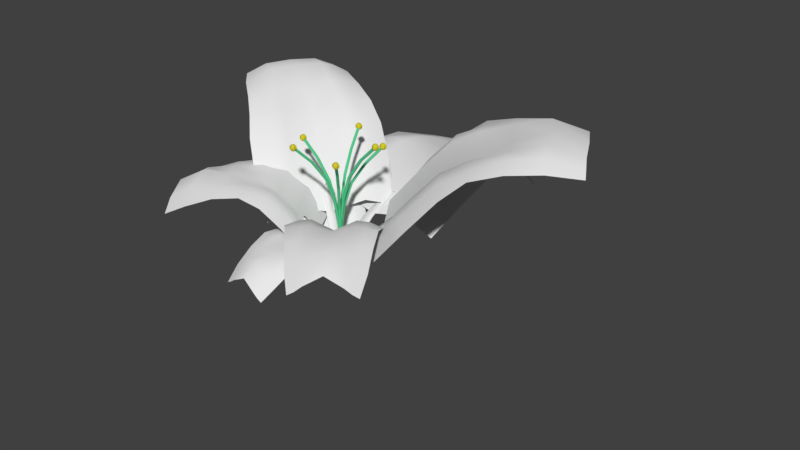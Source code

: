 # Source: FernLily.blend  (saved by Blender 2.79.0; exported with 4.5.12 LTS)
import bpy
from mathutils import Matrix  # noqa: F401  (used for matrix-valued properties, if any)

bpy.ops.wm.read_factory_settings(use_empty=True)
scene = bpy.context.scene
scene.name = 'Scene'

# ---- collections
col_collection_1 = bpy.data.collections.new('Collection 1'); scene.collection.children.link(col_collection_1)

# ---- materials (node trees are filled in below, after node groups)
mat_purplefern = bpy.data.materials.new('purpleFern')
mat_purplefern.alpha_threshold = 0.0
mat_purplefern.use_transparent_shadow = False
mat_purplefern.roughness = 0.5
mat_purplefern.specular_intensity = 1.0
mat_material = bpy.data.materials.new('Material')
mat_material.alpha_threshold = 0.0
mat_material.use_transparent_shadow = False
mat_material.diffuse_color = (0.65, 0.5853, 0.02357, 1.0)
mat_material.roughness = 0.5
mat_material.specular_intensity = 0.0
mat_fern = bpy.data.materials.new('Fern')
mat_fern.alpha_threshold = 0.0
mat_fern.use_transparent_shadow = False
mat_fern.diffuse_color = (0.09348, 0.5926, 0.2739, 1.0)
mat_fern.roughness = 0.5

# ---- material node trees

# ---- world
world_world = bpy.data.worlds.new('World'); scene.world = world_world
world_world.color = (0.05088, 0.05088, 0.05088)
world_world.use_sun_shadow = False
world_world.sun_shadow_jitter_overblur = 0.0
world_world.cycles.sampling_method = 'MANUAL'

# ---- meshes
me_cylinder_017 = bpy.data.meshes.new('Cylinder.017')
me_cylinder_017.from_pydata([(-0.1374, -3.05, 0.9922), (-0.7057, -3.265, 0.9888), (-0.7042, -3.471, 0.9675), (-0.1374, -3.406, 0.9452), (0.4294, -3.471, 0.9675), (0.4309, -3.265, 0.9888), (-0.1374, -2.361, -0.1961), (-0.1374, -3.172, 0.1818), (-0.1374, -3.44, 0.5494), (-0.1374, -3.281, 0.8049), (-0.7486, -3.521, 0.8025), (-0.8805, -3.729, 0.5461), (-1.043, -3.549, 0.18), (-1.13, -2.804, -0.1967), (-0.7603, -3.677, 0.7733), (-0.8967, -3.966, 0.5062), (-1.053, -3.899, 0.1387), (-1.13, -3.238, -0.2283), (-0.1536, -3.553, 0.7998), (-0.1219, -3.708, 0.5533), (-0.1219, -3.54, 0.1753), (-0.02331, -2.838, -0.2094), (0.4846, -3.677, 0.7733), (0.6219, -3.966, 0.5062), (0.7785, -3.899, 0.1387), (0.8554, -3.238, -0.2283), (0.4738, -3.521, 0.8025), (0.6057, -3.729, 0.5461), (0.7681, -3.549, 0.18), (0.8554, -2.804, -0.1967)], [], [(9, 0, 1, 10), (10, 1, 2, 14), (14, 2, 3, 18), (18, 3, 4, 22), (1, 0, 5, 4, 3, 2), (22, 4, 5, 26), (26, 5, 0, 9), (29, 28, 7, 6), (28, 27, 8, 7), (27, 26, 9, 8), (25, 24, 28, 29), (24, 23, 27, 28), (23, 22, 26, 27), (21, 20, 24, 25), (20, 19, 23, 24), (19, 18, 22, 23), (17, 16, 20, 21), (16, 15, 19, 20), (15, 14, 18, 19), (13, 12, 16, 17), (12, 11, 15, 16), (11, 10, 14, 15), (6, 7, 12, 13), (7, 8, 11, 12), (8, 9, 10, 11), (29, 6, 21, 25), (17, 21, 6, 13)])
me_cylinder_017.polygons.foreach_set('use_smooth', [True] * 27)
_uv = me_cylinder_017.uv_layers.new(name='UVMap')
_uv.uv.foreach_set('vector', [0.4713, 0.6063, 0.4713, 0.6764, 0.3322, 0.6706, 0.3217, 0.6003, 0.3217, 0.6003, 0.3322, 0.6706, 0.3325, 0.6587, 0.3188, 0.5867, 0.3188, 0.5867, 0.3325, 0.6587, 0.4713, 0.6524, 0.4673, 0.5986, 0.4673, 0.5986, 0.4713, 0.6524, 0.61, 0.6587, 0.6236, 0.5867, 0.3322, 0.6706, 0.4713, 0.6764, 0.6104, 0.6706, 0.61, 0.6587, 0.4713, 0.6524, 0.3325, 0.6587, 0.6236, 0.5867, 0.61, 0.6587, 0.6104, 0.6706, 0.6209, 0.6003, 0.6209, 0.6003, 0.6104, 0.6706, 0.4713, 0.6764, 0.4713, 0.6063, 0.7143, 0.2685, 0.693, 0.3833, 0.4713, 0.3921, 0.4713, 0.2783, 0.693, 0.3833, 0.6532, 0.5067, 0.4713, 0.5141, 0.4713, 0.3921, 0.6532, 0.5067, 0.6209, 0.6003, 0.4713, 0.6063, 0.4713, 0.5141, 0.7143, 0.2481, 0.6955, 0.3614, 0.693, 0.3833, 0.7143, 0.2685, 0.6955, 0.3614, 0.6572, 0.4876, 0.6532, 0.5067, 0.693, 0.3833, 0.6572, 0.4876, 0.6236, 0.5867, 0.6209, 0.6003, 0.6532, 0.5067, 0.4992, 0.2633, 0.4751, 0.3819, 0.6955, 0.3614, 0.7143, 0.2481, 0.4751, 0.3819, 0.4751, 0.5096, 0.6572, 0.4876, 0.6955, 0.3614, 0.4751, 0.5096, 0.4673, 0.5986, 0.6236, 0.5867, 0.6572, 0.4876, 0.2282, 0.2481, 0.2471, 0.3614, 0.4751, 0.3819, 0.4992, 0.2633, 0.2471, 0.3614, 0.2854, 0.4876, 0.4751, 0.5096, 0.4751, 0.3819, 0.2854, 0.4876, 0.3188, 0.5867, 0.4673, 0.5986, 0.4751, 0.5096, 0.2282, 0.2685, 0.2496, 0.3833, 0.2471, 0.3614, 0.2282, 0.2481, 0.2496, 0.3833, 0.2894, 0.5067, 0.2854, 0.4876, 0.2471, 0.3614, 0.2894, 0.5067, 0.3217, 0.6003, 0.3188, 0.5867, 0.2854, 0.4876, 0.4713, 0.2783, 0.4713, 0.3921, 0.2496, 0.3833, 0.2282, 0.2685, 0.4713, 0.3921, 0.4713, 0.5141, 0.2894, 0.5067, 0.2496, 0.3833, 0.4713, 0.5141, 0.4713, 0.6063, 0.3217, 0.6003, 0.2894, 0.5067, 0.7143, 0.2685, 0.4713, 0.2783, 0.4992, 0.2633, 0.7143, 0.2481, 0.2282, 0.2481, 0.4992, 0.2633, 0.4713, 0.2783, 0.2282, 0.2685])
me_cylinder_017.materials.append(mat_purplefern)
me_cylinder_017.use_remesh_preserve_volume = False
me_cylinder_017.use_remesh_preserve_attributes = False
me_cylinder_017.use_mirror_vertex_groups = False
me_cylinder_017.update()
me_plane_009 = bpy.data.meshes.new('Plane.009')
me_plane_009.from_pydata([(-1.209, -1.003, -0.1831), (1.209, -1.003, -0.1831), (-0.8675, 1.134, -0.7989), (0.8861, 1.132, -0.7518), (-2.992e-08, -1.007, -0.1152), (0.0005998, 1.177, -0.2154), (-1.018, 0.8606, -0.2515), (-1.104, 0.5103, 0.3248), (-1.188, 0.1402, 0.711), (-1.273, -0.1934, 0.7122), (-1.295, -0.5853, 0.4128), (1.294, -0.5855, 0.4142), (1.264, -0.1951, 0.7253), (1.171, 0.1375, 0.7358), (1.086, 0.5071, 0.3631), (1.013, 0.8576, -0.2027), (-1.669e-05, -0.6305, 0.2924), (-0.002254, -0.2668, 0.6062), (-0.006008, 0.09368, 0.6712), (-0.008715, 0.5025, 0.5431), (-0.008126, 0.8894, 0.3375), (0.6485, -1.005, 0.06327), (0.5028, 1.176, -0.4977), (0.6219, -0.6045, 0.6206), (0.5842, -0.2348, 0.9047), (0.5452, 0.1259, 0.8271), (0.5168, 0.5282, 0.515), (0.4936, 0.9041, 0.1407), (-0.4946, 1.178, -0.523), (-0.6485, -1.005, 0.06327), (-0.6229, -0.6044, 0.6199), (-0.5934, -0.2341, 0.8993), (-0.5633, 0.1271, 0.816), (-0.5385, 0.5297, 0.4973), (-0.5094, 0.9056, 0.1185), (0.9399, -1.004, -0.06162), (0.7053, 1.154, -0.6545), (0.9634, -0.5908, 0.5889), (0.9279, -0.208, 0.8736), (0.8566, 0.1368, 0.7678), (0.7998, 0.5269, 0.4834), (0.7525, 0.8891, -0.0262), (-0.691, 1.155, -0.6916), (-0.9646, -0.5906, 0.5875), (-0.938, -0.2068, 0.864), (-0.8749, 0.1388, 0.7493), (-0.8215, 0.5293, 0.4553), (-0.7639, 0.8914, -0.06184), (-0.9399, -1.004, -0.06162)], [], [(41, 15, 3, 36), (34, 20, 5, 28), (29, 4, 16, 30), (30, 16, 17, 31), (31, 17, 18, 32), (32, 18, 19, 33), (33, 19, 20, 34), (35, 1, 11, 37), (37, 11, 12, 38), (38, 12, 13, 39), (39, 13, 14, 40), (40, 14, 15, 41), (19, 26, 27, 20), (18, 25, 26, 19), (17, 24, 25, 18), (16, 23, 24, 17), (4, 21, 23, 16), (20, 27, 22, 5), (46, 33, 34, 47), (45, 32, 33, 46), (44, 31, 32, 45), (43, 30, 31, 44), (48, 29, 30, 43), (47, 34, 28, 42), (26, 40, 41, 27), (25, 39, 40, 26), (24, 38, 39, 25), (23, 37, 38, 24), (21, 35, 37, 23), (27, 41, 36, 22), (6, 47, 42, 2), (0, 48, 43, 10), (10, 43, 44, 9), (9, 44, 45, 8), (8, 45, 46, 7), (7, 46, 47, 6)])
me_plane_009.polygons.foreach_set('use_smooth', [True] * 36)
_uv = me_plane_009.uv_layers.new(name='UVMap')
_uv.uv.foreach_set('vector', [0.7019, 0.835, 0.7796, 0.835, 0.7796, 0.9791, 0.7019, 0.9791, 0.3133, 0.835, 0.4688, 0.835, 0.4688, 0.9791, 0.3133, 0.9791, 0.3133, 0.1147, 0.4688, 0.1147, 0.4688, 0.2587, 0.3133, 0.2587, 0.3133, 0.2587, 0.4688, 0.2587, 0.4688, 0.4028, 0.3133, 0.4028, 0.3133, 0.4028, 0.4688, 0.4028, 0.4688, 0.5469, 0.3133, 0.5469, 0.3133, 0.5469, 0.4688, 0.5469, 0.4687, 0.6909, 0.3133, 0.6909, 0.3133, 0.6909, 0.4687, 0.6909, 0.4688, 0.835, 0.3133, 0.835, 0.7019, 0.1147, 0.7796, 0.1147, 0.7796, 0.2587, 0.7019, 0.2587, 0.7019, 0.2587, 0.7796, 0.2587, 0.7796, 0.4028, 0.7019, 0.4028, 0.7019, 0.4028, 0.7796, 0.4028, 0.7796, 0.5469, 0.7019, 0.5469, 0.7019, 0.5469, 0.7796, 0.5469, 0.7796, 0.6909, 0.7019, 0.6909, 0.7019, 0.6909, 0.7796, 0.6909, 0.7796, 0.835, 0.7019, 0.835, 0.4687, 0.6909, 0.6242, 0.6909, 0.6242, 0.835, 0.4688, 0.835, 0.4688, 0.5469, 0.6242, 0.5469, 0.6242, 0.6909, 0.4687, 0.6909, 0.4688, 0.4028, 0.6242, 0.4028, 0.6242, 0.5469, 0.4688, 0.5469, 0.4688, 0.2587, 0.6242, 0.2587, 0.6242, 0.4028, 0.4688, 0.4028, 0.4688, 0.1147, 0.6242, 0.1147, 0.6242, 0.2587, 0.4688, 0.2587, 0.4688, 0.835, 0.6242, 0.835, 0.6242, 0.9791, 0.4688, 0.9791, 0.2356, 0.6909, 0.3133, 0.6909, 0.3133, 0.835, 0.2356, 0.835, 0.2356, 0.5469, 0.3133, 0.5469, 0.3133, 0.6909, 0.2356, 0.6909, 0.2356, 0.4028, 0.3133, 0.4028, 0.3133, 0.5469, 0.2356, 0.5469, 0.2356, 0.2587, 0.3133, 0.2587, 0.3133, 0.4028, 0.2356, 0.4028, 0.2356, 0.1147, 0.3133, 0.1147, 0.3133, 0.2587, 0.2356, 0.2587, 0.2356, 0.835, 0.3133, 0.835, 0.3133, 0.9791, 0.2356, 0.9791, 0.6242, 0.6909, 0.7019, 0.6909, 0.7019, 0.835, 0.6242, 0.835, 0.6242, 0.5469, 0.7019, 0.5469, 0.7019, 0.6909, 0.6242, 0.6909, 0.6242, 0.4028, 0.7019, 0.4028, 0.7019, 0.5469, 0.6242, 0.5469, 0.6242, 0.2587, 0.7019, 0.2587, 0.7019, 0.4028, 0.6242, 0.4028, 0.6242, 0.1147, 0.7019, 0.1147, 0.7019, 0.2587, 0.6242, 0.2587, 0.6242, 0.835, 0.7019, 0.835, 0.7019, 0.9791, 0.6242, 0.9791, 0.1579, 0.835, 0.2356, 0.835, 0.2356, 0.9791, 0.1579, 0.9791, 0.1579, 0.1147, 0.2356, 0.1147, 0.2356, 0.2587, 0.1579, 0.2587, 0.1579, 0.2587, 0.2356, 0.2587, 0.2356, 0.4028, 0.1579, 0.4028, 0.1579, 0.4028, 0.2356, 0.4028, 0.2356, 0.5469, 0.1579, 0.5469, 0.1579, 0.5469, 0.2356, 0.5469, 0.2356, 0.6909, 0.1579, 0.6909, 0.1579, 0.6909, 0.2356, 0.6909, 0.2356, 0.835, 0.1579, 0.835])
me_plane_009.materials.append(mat_purplefern)
me_plane_009.use_remesh_preserve_volume = False
me_plane_009.use_remesh_preserve_attributes = False
me_plane_009.use_mirror_vertex_groups = False
me_plane_009.update()
me_plane_008 = bpy.data.meshes.new('Plane.008')
me_plane_008.from_pydata([(-1.209, -1.003, -0.1831), (1.209, -1.003, -0.1831), (-0.8675, 1.134, -0.7989), (0.8861, 1.132, -0.7518), (-2.992e-08, -1.007, -0.1152), (0.0005998, 1.177, -0.2154), (-1.018, 0.8606, -0.2515), (-1.104, 0.5103, 0.3248), (-1.188, 0.1402, 0.711), (-1.273, -0.1934, 0.7122), (-1.295, -0.5853, 0.4128), (1.294, -0.5855, 0.4142), (1.264, -0.1951, 0.7253), (1.171, 0.1375, 0.7358), (1.086, 0.5071, 0.3631), (1.013, 0.8576, -0.2027), (-1.669e-05, -0.6305, 0.2924), (-0.002254, -0.2668, 0.6062), (-0.006008, 0.09368, 0.6712), (-0.008715, 0.5025, 0.5431), (-0.008126, 0.8894, 0.3375), (0.6485, -1.005, 0.06327), (0.5028, 1.176, -0.4977), (0.6219, -0.6045, 0.6206), (0.5842, -0.2348, 0.9047), (0.5452, 0.1259, 0.8271), (0.5168, 0.5282, 0.515), (0.4936, 0.9041, 0.1407), (-0.4946, 1.178, -0.523), (-0.6485, -1.005, 0.06327), (-0.6229, -0.6044, 0.6199), (-0.5934, -0.2341, 0.8993), (-0.5633, 0.1271, 0.816), (-0.5385, 0.5297, 0.4973), (-0.5094, 0.9056, 0.1185), (0.9399, -1.004, -0.06162), (0.7053, 1.154, -0.6545), (0.9634, -0.5908, 0.5889), (0.9279, -0.208, 0.8736), (0.8566, 0.1368, 0.7678), (0.7998, 0.5269, 0.4834), (0.7525, 0.8891, -0.0262), (-0.691, 1.155, -0.6916), (-0.9646, -0.5906, 0.5875), (-0.938, -0.2068, 0.864), (-0.8749, 0.1388, 0.7493), (-0.8215, 0.5293, 0.4553), (-0.7639, 0.8914, -0.06184), (-0.9399, -1.004, -0.06162)], [], [(41, 15, 3, 36), (34, 20, 5, 28), (29, 4, 16, 30), (30, 16, 17, 31), (31, 17, 18, 32), (32, 18, 19, 33), (33, 19, 20, 34), (35, 1, 11, 37), (37, 11, 12, 38), (38, 12, 13, 39), (39, 13, 14, 40), (40, 14, 15, 41), (19, 26, 27, 20), (18, 25, 26, 19), (17, 24, 25, 18), (16, 23, 24, 17), (4, 21, 23, 16), (20, 27, 22, 5), (46, 33, 34, 47), (45, 32, 33, 46), (44, 31, 32, 45), (43, 30, 31, 44), (48, 29, 30, 43), (47, 34, 28, 42), (26, 40, 41, 27), (25, 39, 40, 26), (24, 38, 39, 25), (23, 37, 38, 24), (21, 35, 37, 23), (27, 41, 36, 22), (6, 47, 42, 2), (0, 48, 43, 10), (10, 43, 44, 9), (9, 44, 45, 8), (8, 45, 46, 7), (7, 46, 47, 6)])
me_plane_008.polygons.foreach_set('use_smooth', [True] * 36)
_uv = me_plane_008.uv_layers.new(name='UVMap')
_uv.uv.foreach_set('vector', [0.7019, 0.835, 0.7796, 0.835, 0.7796, 0.9791, 0.7019, 0.9791, 0.3133, 0.835, 0.4688, 0.835, 0.4688, 0.9791, 0.3133, 0.9791, 0.3133, 0.1147, 0.4688, 0.1147, 0.4688, 0.2587, 0.3133, 0.2587, 0.3133, 0.2587, 0.4688, 0.2587, 0.4688, 0.4028, 0.3133, 0.4028, 0.3133, 0.4028, 0.4688, 0.4028, 0.4688, 0.5469, 0.3133, 0.5469, 0.3133, 0.5469, 0.4688, 0.5469, 0.4687, 0.6909, 0.3133, 0.6909, 0.3133, 0.6909, 0.4687, 0.6909, 0.4688, 0.835, 0.3133, 0.835, 0.7019, 0.1147, 0.7796, 0.1147, 0.7796, 0.2587, 0.7019, 0.2587, 0.7019, 0.2587, 0.7796, 0.2587, 0.7796, 0.4028, 0.7019, 0.4028, 0.7019, 0.4028, 0.7796, 0.4028, 0.7796, 0.5469, 0.7019, 0.5469, 0.7019, 0.5469, 0.7796, 0.5469, 0.7796, 0.6909, 0.7019, 0.6909, 0.7019, 0.6909, 0.7796, 0.6909, 0.7796, 0.835, 0.7019, 0.835, 0.4687, 0.6909, 0.6242, 0.6909, 0.6242, 0.835, 0.4688, 0.835, 0.4688, 0.5469, 0.6242, 0.5469, 0.6242, 0.6909, 0.4687, 0.6909, 0.4688, 0.4028, 0.6242, 0.4028, 0.6242, 0.5469, 0.4688, 0.5469, 0.4688, 0.2587, 0.6242, 0.2587, 0.6242, 0.4028, 0.4688, 0.4028, 0.4688, 0.1147, 0.6242, 0.1147, 0.6242, 0.2587, 0.4688, 0.2587, 0.4688, 0.835, 0.6242, 0.835, 0.6242, 0.9791, 0.4688, 0.9791, 0.2356, 0.6909, 0.3133, 0.6909, 0.3133, 0.835, 0.2356, 0.835, 0.2356, 0.5469, 0.3133, 0.5469, 0.3133, 0.6909, 0.2356, 0.6909, 0.2356, 0.4028, 0.3133, 0.4028, 0.3133, 0.5469, 0.2356, 0.5469, 0.2356, 0.2587, 0.3133, 0.2587, 0.3133, 0.4028, 0.2356, 0.4028, 0.2356, 0.1147, 0.3133, 0.1147, 0.3133, 0.2587, 0.2356, 0.2587, 0.2356, 0.835, 0.3133, 0.835, 0.3133, 0.9791, 0.2356, 0.9791, 0.6242, 0.6909, 0.7019, 0.6909, 0.7019, 0.835, 0.6242, 0.835, 0.6242, 0.5469, 0.7019, 0.5469, 0.7019, 0.6909, 0.6242, 0.6909, 0.6242, 0.4028, 0.7019, 0.4028, 0.7019, 0.5469, 0.6242, 0.5469, 0.6242, 0.2587, 0.7019, 0.2587, 0.7019, 0.4028, 0.6242, 0.4028, 0.6242, 0.1147, 0.7019, 0.1147, 0.7019, 0.2587, 0.6242, 0.2587, 0.6242, 0.835, 0.7019, 0.835, 0.7019, 0.9791, 0.6242, 0.9791, 0.1579, 0.835, 0.2356, 0.835, 0.2356, 0.9791, 0.1579, 0.9791, 0.1579, 0.1147, 0.2356, 0.1147, 0.2356, 0.2587, 0.1579, 0.2587, 0.1579, 0.2587, 0.2356, 0.2587, 0.2356, 0.4028, 0.1579, 0.4028, 0.1579, 0.4028, 0.2356, 0.4028, 0.2356, 0.5469, 0.1579, 0.5469, 0.1579, 0.5469, 0.2356, 0.5469, 0.2356, 0.6909, 0.1579, 0.6909, 0.1579, 0.6909, 0.2356, 0.6909, 0.2356, 0.835, 0.1579, 0.835])
me_plane_008.materials.append(mat_purplefern)
me_plane_008.use_remesh_preserve_volume = False
me_plane_008.use_remesh_preserve_attributes = False
me_plane_008.use_mirror_vertex_groups = False
me_plane_008.update()
me_cylinder_016 = bpy.data.meshes.new('Cylinder.016')
me_cylinder_016.from_pydata([(-0.1374, -3.05, 0.9922), (-0.7057, -3.265, 0.9888), (-0.7042, -3.471, 0.9675), (-0.1374, -3.406, 0.9452), (0.4294, -3.471, 0.9675), (0.4309, -3.265, 0.9888), (-0.1374, -2.361, -0.1961), (-0.1374, -3.172, 0.1818), (-0.1374, -3.44, 0.5494), (-0.1374, -3.281, 0.8049), (-0.7486, -3.521, 0.8025), (-0.8805, -3.729, 0.5461), (-1.043, -3.549, 0.18), (-1.13, -2.804, -0.1967), (-0.7603, -3.677, 0.7733), (-0.8967, -3.966, 0.5062), (-1.053, -3.899, 0.1387), (-1.13, -3.238, -0.2283), (-0.1536, -3.553, 0.7998), (-0.1219, -3.708, 0.5533), (-0.1219, -3.54, 0.1753), (-0.02331, -2.838, -0.2094), (0.4846, -3.677, 0.7733), (0.6219, -3.966, 0.5062), (0.7785, -3.899, 0.1387), (0.8554, -3.238, -0.2283), (0.4738, -3.521, 0.8025), (0.6057, -3.729, 0.5461), (0.7681, -3.549, 0.18), (0.8554, -2.804, -0.1967)], [], [(9, 0, 1, 10), (10, 1, 2, 14), (14, 2, 3, 18), (18, 3, 4, 22), (1, 0, 5, 4, 3, 2), (22, 4, 5, 26), (26, 5, 0, 9), (29, 28, 7, 6), (28, 27, 8, 7), (27, 26, 9, 8), (25, 24, 28, 29), (24, 23, 27, 28), (23, 22, 26, 27), (21, 20, 24, 25), (20, 19, 23, 24), (19, 18, 22, 23), (17, 16, 20, 21), (16, 15, 19, 20), (15, 14, 18, 19), (13, 12, 16, 17), (12, 11, 15, 16), (11, 10, 14, 15), (6, 7, 12, 13), (7, 8, 11, 12), (8, 9, 10, 11), (29, 6, 21, 25), (17, 21, 6, 13)])
me_cylinder_016.polygons.foreach_set('use_smooth', [True] * 27)
_uv = me_cylinder_016.uv_layers.new(name='UVMap')
_uv.uv.foreach_set('vector', [0.4713, 0.6063, 0.4713, 0.6764, 0.3322, 0.6706, 0.3217, 0.6003, 0.3217, 0.6003, 0.3322, 0.6706, 0.3325, 0.6587, 0.3188, 0.5867, 0.3188, 0.5867, 0.3325, 0.6587, 0.4713, 0.6524, 0.4673, 0.5986, 0.4673, 0.5986, 0.4713, 0.6524, 0.61, 0.6587, 0.6236, 0.5867, 0.3322, 0.6706, 0.4713, 0.6764, 0.6104, 0.6706, 0.61, 0.6587, 0.4713, 0.6524, 0.3325, 0.6587, 0.6236, 0.5867, 0.61, 0.6587, 0.6104, 0.6706, 0.6209, 0.6003, 0.6209, 0.6003, 0.6104, 0.6706, 0.4713, 0.6764, 0.4713, 0.6063, 0.7143, 0.2685, 0.693, 0.3833, 0.4713, 0.3921, 0.4713, 0.2783, 0.693, 0.3833, 0.6532, 0.5067, 0.4713, 0.5141, 0.4713, 0.3921, 0.6532, 0.5067, 0.6209, 0.6003, 0.4713, 0.6063, 0.4713, 0.5141, 0.7143, 0.2481, 0.6955, 0.3614, 0.693, 0.3833, 0.7143, 0.2685, 0.6955, 0.3614, 0.6572, 0.4876, 0.6532, 0.5067, 0.693, 0.3833, 0.6572, 0.4876, 0.6236, 0.5867, 0.6209, 0.6003, 0.6532, 0.5067, 0.4992, 0.2633, 0.4751, 0.3819, 0.6955, 0.3614, 0.7143, 0.2481, 0.4751, 0.3819, 0.4751, 0.5096, 0.6572, 0.4876, 0.6955, 0.3614, 0.4751, 0.5096, 0.4673, 0.5986, 0.6236, 0.5867, 0.6572, 0.4876, 0.2282, 0.2481, 0.2471, 0.3614, 0.4751, 0.3819, 0.4992, 0.2633, 0.2471, 0.3614, 0.2854, 0.4876, 0.4751, 0.5096, 0.4751, 0.3819, 0.2854, 0.4876, 0.3188, 0.5867, 0.4673, 0.5986, 0.4751, 0.5096, 0.2282, 0.2685, 0.2496, 0.3833, 0.2471, 0.3614, 0.2282, 0.2481, 0.2496, 0.3833, 0.2894, 0.5067, 0.2854, 0.4876, 0.2471, 0.3614, 0.2894, 0.5067, 0.3217, 0.6003, 0.3188, 0.5867, 0.2854, 0.4876, 0.4713, 0.2783, 0.4713, 0.3921, 0.2496, 0.3833, 0.2282, 0.2685, 0.4713, 0.3921, 0.4713, 0.5141, 0.2894, 0.5067, 0.2496, 0.3833, 0.4713, 0.5141, 0.4713, 0.6063, 0.3217, 0.6003, 0.2894, 0.5067, 0.7143, 0.2685, 0.4713, 0.2783, 0.4992, 0.2633, 0.7143, 0.2481, 0.2282, 0.2481, 0.4992, 0.2633, 0.4713, 0.2783, 0.2282, 0.2685])
me_cylinder_016.materials.append(mat_purplefern)
me_cylinder_016.use_remesh_preserve_volume = False
me_cylinder_016.use_remesh_preserve_attributes = False
me_cylinder_016.use_mirror_vertex_groups = False
me_cylinder_016.update()
me_sphere_010 = bpy.data.meshes.new('Sphere.010')
me_sphere_010.from_pydata([(0.0, 0.5, 0.866), (0.0, 0.866, 0.5), (0.0, 1.0, -4.371e-08), (0.0, 0.866, -0.5), (0.0, 0.5, -0.866), (0.0, 1.51e-07, -1.0), (-1.308e-07, 7.55e-08, 1.0), (0.433, 0.25, 0.866), (0.75, 0.433, 0.5), (0.866, 0.5, -4.371e-08), (0.75, 0.433, -0.5), (0.433, 0.25, -0.866), (0.433, -0.25, 0.866), (0.75, -0.433, 0.5), (0.866, -0.5, -4.371e-08), (0.75, -0.433, -0.5), (0.433, -0.25, -0.866), (-8.606e-08, -0.5, 0.866), (-1.308e-07, -0.866, 0.5), (-1.308e-07, -1.0, -4.371e-08), (-7.116e-08, -0.866, -0.5), (-1.01e-07, -0.5, -0.866), (-0.433, -0.25, 0.866), (-0.75, -0.433, 0.5), (-0.866, -0.5, -4.371e-08), (-0.75, -0.433, -0.5), (-0.433, -0.25, -0.866), (-0.433, 0.25, 0.866), (-0.75, 0.433, 0.5), (-0.866, 0.5, -4.371e-08), (-0.75, 0.433, -0.5), (-0.433, 0.25, -0.866)], [], [(5, 4, 11), (3, 2, 9, 10), (1, 0, 7, 8), (4, 3, 10, 11), (2, 1, 8, 9), (0, 6, 7), (11, 10, 15, 16), (9, 8, 13, 14), (7, 6, 12), (5, 11, 16), (10, 9, 14, 15), (8, 7, 12, 13), (16, 15, 20, 21), (14, 13, 18, 19), (12, 6, 17), (5, 16, 21), (15, 14, 19, 20), (13, 12, 17, 18), (21, 20, 25, 26), (19, 18, 23, 24), (17, 6, 22), (5, 21, 26), (20, 19, 24, 25), (18, 17, 22, 23), (26, 25, 30, 31), (24, 23, 28, 29), (22, 6, 27), (5, 26, 31), (25, 24, 29, 30), (23, 22, 27, 28), (29, 28, 1, 2), (27, 6, 0), (5, 31, 4), (30, 29, 2, 3), (28, 27, 0, 1), (31, 30, 3, 4)])
me_sphere_010.materials.append(mat_material)
me_sphere_010.use_remesh_preserve_volume = False
me_sphere_010.use_remesh_preserve_attributes = False
me_sphere_010.use_mirror_vertex_groups = False
me_sphere_010.update()
me_sphere_009 = bpy.data.meshes.new('Sphere.009')
me_sphere_009.from_pydata([(0.0, 0.5, 0.866), (0.0, 0.866, 0.5), (0.0, 1.0, -4.371e-08), (0.0, 0.866, -0.5), (0.0, 0.5, -0.866), (0.0, 1.51e-07, -1.0), (-1.308e-07, 7.55e-08, 1.0), (0.433, 0.25, 0.866), (0.75, 0.433, 0.5), (0.866, 0.5, -4.371e-08), (0.75, 0.433, -0.5), (0.433, 0.25, -0.866), (0.433, -0.25, 0.866), (0.75, -0.433, 0.5), (0.866, -0.5, -4.371e-08), (0.75, -0.433, -0.5), (0.433, -0.25, -0.866), (-8.606e-08, -0.5, 0.866), (-1.308e-07, -0.866, 0.5), (-1.308e-07, -1.0, -4.371e-08), (-7.116e-08, -0.866, -0.5), (-1.01e-07, -0.5, -0.866), (-0.433, -0.25, 0.866), (-0.75, -0.433, 0.5), (-0.866, -0.5, -4.371e-08), (-0.75, -0.433, -0.5), (-0.433, -0.25, -0.866), (-0.433, 0.25, 0.866), (-0.75, 0.433, 0.5), (-0.866, 0.5, -4.371e-08), (-0.75, 0.433, -0.5), (-0.433, 0.25, -0.866)], [], [(5, 4, 11), (3, 2, 9, 10), (1, 0, 7, 8), (4, 3, 10, 11), (2, 1, 8, 9), (0, 6, 7), (11, 10, 15, 16), (9, 8, 13, 14), (7, 6, 12), (5, 11, 16), (10, 9, 14, 15), (8, 7, 12, 13), (16, 15, 20, 21), (14, 13, 18, 19), (12, 6, 17), (5, 16, 21), (15, 14, 19, 20), (13, 12, 17, 18), (21, 20, 25, 26), (19, 18, 23, 24), (17, 6, 22), (5, 21, 26), (20, 19, 24, 25), (18, 17, 22, 23), (26, 25, 30, 31), (24, 23, 28, 29), (22, 6, 27), (5, 26, 31), (25, 24, 29, 30), (23, 22, 27, 28), (29, 28, 1, 2), (27, 6, 0), (5, 31, 4), (30, 29, 2, 3), (28, 27, 0, 1), (31, 30, 3, 4)])
me_sphere_009.materials.append(mat_material)
me_sphere_009.use_remesh_preserve_volume = False
me_sphere_009.use_remesh_preserve_attributes = False
me_sphere_009.use_mirror_vertex_groups = False
me_sphere_009.update()
me_sphere_008 = bpy.data.meshes.new('Sphere.008')
me_sphere_008.from_pydata([(0.0, 0.5, 0.866), (0.0, 0.866, 0.5), (0.0, 1.0, -4.371e-08), (0.0, 0.866, -0.5), (0.0, 0.5, -0.866), (0.0, 1.51e-07, -1.0), (-1.308e-07, 7.55e-08, 1.0), (0.433, 0.25, 0.866), (0.75, 0.433, 0.5), (0.866, 0.5, -4.371e-08), (0.75, 0.433, -0.5), (0.433, 0.25, -0.866), (0.433, -0.25, 0.866), (0.75, -0.433, 0.5), (0.866, -0.5, -4.371e-08), (0.75, -0.433, -0.5), (0.433, -0.25, -0.866), (-8.606e-08, -0.5, 0.866), (-1.308e-07, -0.866, 0.5), (-1.308e-07, -1.0, -4.371e-08), (-7.116e-08, -0.866, -0.5), (-1.01e-07, -0.5, -0.866), (-0.433, -0.25, 0.866), (-0.75, -0.433, 0.5), (-0.866, -0.5, -4.371e-08), (-0.75, -0.433, -0.5), (-0.433, -0.25, -0.866), (-0.433, 0.25, 0.866), (-0.75, 0.433, 0.5), (-0.866, 0.5, -4.371e-08), (-0.75, 0.433, -0.5), (-0.433, 0.25, -0.866)], [], [(5, 4, 11), (3, 2, 9, 10), (1, 0, 7, 8), (4, 3, 10, 11), (2, 1, 8, 9), (0, 6, 7), (11, 10, 15, 16), (9, 8, 13, 14), (7, 6, 12), (5, 11, 16), (10, 9, 14, 15), (8, 7, 12, 13), (16, 15, 20, 21), (14, 13, 18, 19), (12, 6, 17), (5, 16, 21), (15, 14, 19, 20), (13, 12, 17, 18), (21, 20, 25, 26), (19, 18, 23, 24), (17, 6, 22), (5, 21, 26), (20, 19, 24, 25), (18, 17, 22, 23), (26, 25, 30, 31), (24, 23, 28, 29), (22, 6, 27), (5, 26, 31), (25, 24, 29, 30), (23, 22, 27, 28), (29, 28, 1, 2), (27, 6, 0), (5, 31, 4), (30, 29, 2, 3), (28, 27, 0, 1), (31, 30, 3, 4)])
me_sphere_008.materials.append(mat_material)
me_sphere_008.use_remesh_preserve_volume = False
me_sphere_008.use_remesh_preserve_attributes = False
me_sphere_008.use_mirror_vertex_groups = False
me_sphere_008.update()
me_sphere_007 = bpy.data.meshes.new('Sphere.007')
me_sphere_007.from_pydata([(0.0, 0.5, 0.866), (0.0, 0.866, 0.5), (0.0, 1.0, -4.371e-08), (0.0, 0.866, -0.5), (0.0, 0.5, -0.866), (0.0, 1.51e-07, -1.0), (-1.308e-07, 7.55e-08, 1.0), (0.433, 0.25, 0.866), (0.75, 0.433, 0.5), (0.866, 0.5, -4.371e-08), (0.75, 0.433, -0.5), (0.433, 0.25, -0.866), (0.433, -0.25, 0.866), (0.75, -0.433, 0.5), (0.866, -0.5, -4.371e-08), (0.75, -0.433, -0.5), (0.433, -0.25, -0.866), (-8.606e-08, -0.5, 0.866), (-1.308e-07, -0.866, 0.5), (-1.308e-07, -1.0, -4.371e-08), (-7.116e-08, -0.866, -0.5), (-1.01e-07, -0.5, -0.866), (-0.433, -0.25, 0.866), (-0.75, -0.433, 0.5), (-0.866, -0.5, -4.371e-08), (-0.75, -0.433, -0.5), (-0.433, -0.25, -0.866), (-0.433, 0.25, 0.866), (-0.75, 0.433, 0.5), (-0.866, 0.5, -4.371e-08), (-0.75, 0.433, -0.5), (-0.433, 0.25, -0.866)], [], [(5, 4, 11), (3, 2, 9, 10), (1, 0, 7, 8), (4, 3, 10, 11), (2, 1, 8, 9), (0, 6, 7), (11, 10, 15, 16), (9, 8, 13, 14), (7, 6, 12), (5, 11, 16), (10, 9, 14, 15), (8, 7, 12, 13), (16, 15, 20, 21), (14, 13, 18, 19), (12, 6, 17), (5, 16, 21), (15, 14, 19, 20), (13, 12, 17, 18), (21, 20, 25, 26), (19, 18, 23, 24), (17, 6, 22), (5, 21, 26), (20, 19, 24, 25), (18, 17, 22, 23), (26, 25, 30, 31), (24, 23, 28, 29), (22, 6, 27), (5, 26, 31), (25, 24, 29, 30), (23, 22, 27, 28), (29, 28, 1, 2), (27, 6, 0), (5, 31, 4), (30, 29, 2, 3), (28, 27, 0, 1), (31, 30, 3, 4)])
me_sphere_007.materials.append(mat_material)
me_sphere_007.use_remesh_preserve_volume = False
me_sphere_007.use_remesh_preserve_attributes = False
me_sphere_007.use_mirror_vertex_groups = False
me_sphere_007.update()
me_sphere_006 = bpy.data.meshes.new('Sphere.006')
me_sphere_006.from_pydata([(0.0, 0.5, 0.866), (0.0, 0.866, 0.5), (0.0, 1.0, -4.371e-08), (0.0, 0.866, -0.5), (0.0, 0.5, -0.866), (0.0, 1.51e-07, -1.0), (-1.308e-07, 7.55e-08, 1.0), (0.433, 0.25, 0.866), (0.75, 0.433, 0.5), (0.866, 0.5, -4.371e-08), (0.75, 0.433, -0.5), (0.433, 0.25, -0.866), (0.433, -0.25, 0.866), (0.75, -0.433, 0.5), (0.866, -0.5, -4.371e-08), (0.75, -0.433, -0.5), (0.433, -0.25, -0.866), (-8.606e-08, -0.5, 0.866), (-1.308e-07, -0.866, 0.5), (-1.308e-07, -1.0, -4.371e-08), (-7.116e-08, -0.866, -0.5), (-1.01e-07, -0.5, -0.866), (-0.433, -0.25, 0.866), (-0.75, -0.433, 0.5), (-0.866, -0.5, -4.371e-08), (-0.75, -0.433, -0.5), (-0.433, -0.25, -0.866), (-0.433, 0.25, 0.866), (-0.75, 0.433, 0.5), (-0.866, 0.5, -4.371e-08), (-0.75, 0.433, -0.5), (-0.433, 0.25, -0.866)], [], [(5, 4, 11), (3, 2, 9, 10), (1, 0, 7, 8), (4, 3, 10, 11), (2, 1, 8, 9), (0, 6, 7), (11, 10, 15, 16), (9, 8, 13, 14), (7, 6, 12), (5, 11, 16), (10, 9, 14, 15), (8, 7, 12, 13), (16, 15, 20, 21), (14, 13, 18, 19), (12, 6, 17), (5, 16, 21), (15, 14, 19, 20), (13, 12, 17, 18), (21, 20, 25, 26), (19, 18, 23, 24), (17, 6, 22), (5, 21, 26), (20, 19, 24, 25), (18, 17, 22, 23), (26, 25, 30, 31), (24, 23, 28, 29), (22, 6, 27), (5, 26, 31), (25, 24, 29, 30), (23, 22, 27, 28), (29, 28, 1, 2), (27, 6, 0), (5, 31, 4), (30, 29, 2, 3), (28, 27, 0, 1), (31, 30, 3, 4)])
me_sphere_006.materials.append(mat_material)
me_sphere_006.use_remesh_preserve_volume = False
me_sphere_006.use_remesh_preserve_attributes = False
me_sphere_006.use_mirror_vertex_groups = False
me_sphere_006.update()
me_sphere_005 = bpy.data.meshes.new('Sphere.005')
me_sphere_005.from_pydata([(0.0, 0.5, 0.866), (0.0, 0.866, 0.5), (0.0, 1.0, -4.371e-08), (0.0, 0.866, -0.5), (0.0, 0.5, -0.866), (0.0, 1.51e-07, -1.0), (-1.308e-07, 7.55e-08, 1.0), (0.433, 0.25, 0.866), (0.75, 0.433, 0.5), (0.866, 0.5, -4.371e-08), (0.75, 0.433, -0.5), (0.433, 0.25, -0.866), (0.433, -0.25, 0.866), (0.75, -0.433, 0.5), (0.866, -0.5, -4.371e-08), (0.75, -0.433, -0.5), (0.433, -0.25, -0.866), (-8.606e-08, -0.5, 0.866), (-1.308e-07, -0.866, 0.5), (-1.308e-07, -1.0, -4.371e-08), (-7.116e-08, -0.866, -0.5), (-1.01e-07, -0.5, -0.866), (-0.433, -0.25, 0.866), (-0.75, -0.433, 0.5), (-0.866, -0.5, -4.371e-08), (-0.75, -0.433, -0.5), (-0.433, -0.25, -0.866), (-0.433, 0.25, 0.866), (-0.75, 0.433, 0.5), (-0.866, 0.5, -4.371e-08), (-0.75, 0.433, -0.5), (-0.433, 0.25, -0.866)], [], [(5, 4, 11), (3, 2, 9, 10), (1, 0, 7, 8), (4, 3, 10, 11), (2, 1, 8, 9), (0, 6, 7), (11, 10, 15, 16), (9, 8, 13, 14), (7, 6, 12), (5, 11, 16), (10, 9, 14, 15), (8, 7, 12, 13), (16, 15, 20, 21), (14, 13, 18, 19), (12, 6, 17), (5, 16, 21), (15, 14, 19, 20), (13, 12, 17, 18), (21, 20, 25, 26), (19, 18, 23, 24), (17, 6, 22), (5, 21, 26), (20, 19, 24, 25), (18, 17, 22, 23), (26, 25, 30, 31), (24, 23, 28, 29), (22, 6, 27), (5, 26, 31), (25, 24, 29, 30), (23, 22, 27, 28), (29, 28, 1, 2), (27, 6, 0), (5, 31, 4), (30, 29, 2, 3), (28, 27, 0, 1), (31, 30, 3, 4)])
me_sphere_005.materials.append(mat_material)
me_sphere_005.use_remesh_preserve_volume = False
me_sphere_005.use_remesh_preserve_attributes = False
me_sphere_005.use_mirror_vertex_groups = False
me_sphere_005.update()
me_cylinder_014 = bpy.data.meshes.new('Cylinder.014')
me_cylinder_014.from_pydata([(0.0, 1.0, -1.0), (28.84, 1.0, 0.9089), (0.866, 0.5, -1.0), (29.57, 0.5, 0.8988), (0.866, -0.5, -1.0), (29.57, -0.5, 0.8988), (0.0, -1.0, -1.0), (28.84, -1.0, 0.9089), (-0.866, -0.5, -1.0), (28.11, -0.5, 0.919), (-0.866, 0.5, -1.0), (28.11, 0.5, 0.919), (0.028, 1.0, -0.6667), (0.6723, 1.0, -0.3265), (2.97, 1.0, 0.02933), (8.074, 1.0, 0.377), (17.34, 1.0, 0.6659), (18.09, 0.5, 0.657), (8.826, 0.5, 0.3712), (3.748, 0.5, 0.0266), (1.492, 0.5, -0.3271), (0.894, 0.5, -0.6667), (18.09, -0.5, 0.657), (8.826, -0.5, 0.3712), (3.748, -0.5, 0.0266), (1.492, -0.5, -0.3271), (0.894, -0.5, -0.6667), (17.34, -1.0, 0.6659), (8.074, -1.0, 0.377), (2.97, -1.0, 0.02933), (0.6723, -1.0, -0.3265), (0.028, -1.0, -0.6667), (16.59, -0.5, 0.6749), (7.326, -0.5, 0.3828), (2.193, -0.5, 0.032), (-0.1474, -0.5, -0.3258), (-0.838, -0.5, -0.6666), (16.59, 0.5, 0.6749), (7.326, 0.5, 0.3828), (2.193, 0.5, 0.032), (-0.1474, 0.5, -0.3258), (-0.838, 0.5, -0.6666)], [], [(16, 1, 3, 17), (17, 3, 5, 22), (22, 5, 7, 27), (27, 7, 9, 32), (3, 1, 11, 9, 7, 5), (32, 9, 11, 37), (37, 11, 1, 16), (0, 2, 4, 6, 8, 10), (10, 41, 12, 0), (41, 40, 13, 12), (40, 39, 14, 13), (39, 38, 15, 14), (38, 37, 16, 15), (8, 36, 41, 10), (36, 35, 40, 41), (35, 34, 39, 40), (34, 33, 38, 39), (33, 32, 37, 38), (6, 31, 36, 8), (31, 30, 35, 36), (30, 29, 34, 35), (29, 28, 33, 34), (28, 27, 32, 33), (4, 26, 31, 6), (26, 25, 30, 31), (25, 24, 29, 30), (24, 23, 28, 29), (23, 22, 27, 28), (2, 21, 26, 4), (21, 20, 25, 26), (20, 19, 24, 25), (19, 18, 23, 24), (18, 17, 22, 23), (0, 12, 21, 2), (12, 13, 20, 21), (13, 14, 19, 20), (14, 15, 18, 19), (15, 16, 17, 18)])
me_cylinder_014.materials.append(mat_fern)
me_cylinder_014.use_remesh_preserve_volume = False
me_cylinder_014.use_remesh_preserve_attributes = False
me_cylinder_014.use_mirror_vertex_groups = False
me_cylinder_014.update()
me_cylinder_013 = bpy.data.meshes.new('Cylinder.013')
me_cylinder_013.from_pydata([(0.0, 1.0, -1.0), (28.84, 1.0, 0.9089), (0.866, 0.5, -1.0), (29.57, 0.5, 0.8988), (0.866, -0.5, -1.0), (29.57, -0.5, 0.8988), (0.0, -1.0, -1.0), (28.84, -1.0, 0.9089), (-0.866, -0.5, -1.0), (28.11, -0.5, 0.919), (-0.866, 0.5, -1.0), (28.11, 0.5, 0.919), (0.028, 1.0, -0.6667), (0.6723, 1.0, -0.3265), (2.97, 1.0, 0.02933), (8.074, 1.0, 0.377), (17.34, 1.0, 0.6659), (18.09, 0.5, 0.657), (8.826, 0.5, 0.3712), (3.748, 0.5, 0.0266), (1.492, 0.5, -0.3271), (0.894, 0.5, -0.6667), (18.09, -0.5, 0.657), (8.826, -0.5, 0.3712), (3.748, -0.5, 0.0266), (1.492, -0.5, -0.3271), (0.894, -0.5, -0.6667), (17.34, -1.0, 0.6659), (8.074, -1.0, 0.377), (2.97, -1.0, 0.02933), (0.6723, -1.0, -0.3265), (0.028, -1.0, -0.6667), (16.59, -0.5, 0.6749), (7.326, -0.5, 0.3828), (2.193, -0.5, 0.032), (-0.1474, -0.5, -0.3258), (-0.838, -0.5, -0.6666), (16.59, 0.5, 0.6749), (7.326, 0.5, 0.3828), (2.193, 0.5, 0.032), (-0.1474, 0.5, -0.3258), (-0.838, 0.5, -0.6666)], [], [(16, 1, 3, 17), (17, 3, 5, 22), (22, 5, 7, 27), (27, 7, 9, 32), (3, 1, 11, 9, 7, 5), (32, 9, 11, 37), (37, 11, 1, 16), (0, 2, 4, 6, 8, 10), (10, 41, 12, 0), (41, 40, 13, 12), (40, 39, 14, 13), (39, 38, 15, 14), (38, 37, 16, 15), (8, 36, 41, 10), (36, 35, 40, 41), (35, 34, 39, 40), (34, 33, 38, 39), (33, 32, 37, 38), (6, 31, 36, 8), (31, 30, 35, 36), (30, 29, 34, 35), (29, 28, 33, 34), (28, 27, 32, 33), (4, 26, 31, 6), (26, 25, 30, 31), (25, 24, 29, 30), (24, 23, 28, 29), (23, 22, 27, 28), (2, 21, 26, 4), (21, 20, 25, 26), (20, 19, 24, 25), (19, 18, 23, 24), (18, 17, 22, 23), (0, 12, 21, 2), (12, 13, 20, 21), (13, 14, 19, 20), (14, 15, 18, 19), (15, 16, 17, 18)])
me_cylinder_013.materials.append(mat_fern)
me_cylinder_013.use_remesh_preserve_volume = False
me_cylinder_013.use_remesh_preserve_attributes = False
me_cylinder_013.use_mirror_vertex_groups = False
me_cylinder_013.update()
me_cylinder_012 = bpy.data.meshes.new('Cylinder.012')
me_cylinder_012.from_pydata([(0.0, 1.0, -1.0), (28.84, 1.0, 0.9089), (0.866, 0.5, -1.0), (29.57, 0.5, 0.8988), (0.866, -0.5, -1.0), (29.57, -0.5, 0.8988), (0.0, -1.0, -1.0), (28.84, -1.0, 0.9089), (-0.866, -0.5, -1.0), (28.11, -0.5, 0.919), (-0.866, 0.5, -1.0), (28.11, 0.5, 0.919), (0.028, 1.0, -0.6667), (0.6723, 1.0, -0.3265), (2.97, 1.0, 0.02933), (8.074, 1.0, 0.377), (17.34, 1.0, 0.6659), (18.09, 0.5, 0.657), (8.826, 0.5, 0.3712), (3.748, 0.5, 0.0266), (1.492, 0.5, -0.3271), (0.894, 0.5, -0.6667), (18.09, -0.5, 0.657), (8.826, -0.5, 0.3712), (3.748, -0.5, 0.0266), (1.492, -0.5, -0.3271), (0.894, -0.5, -0.6667), (17.34, -1.0, 0.6659), (8.074, -1.0, 0.377), (2.97, -1.0, 0.02933), (0.6723, -1.0, -0.3265), (0.028, -1.0, -0.6667), (16.59, -0.5, 0.6749), (7.326, -0.5, 0.3828), (2.193, -0.5, 0.032), (-0.1474, -0.5, -0.3258), (-0.838, -0.5, -0.6666), (16.59, 0.5, 0.6749), (7.326, 0.5, 0.3828), (2.193, 0.5, 0.032), (-0.1474, 0.5, -0.3258), (-0.838, 0.5, -0.6666)], [], [(16, 1, 3, 17), (17, 3, 5, 22), (22, 5, 7, 27), (27, 7, 9, 32), (3, 1, 11, 9, 7, 5), (32, 9, 11, 37), (37, 11, 1, 16), (0, 2, 4, 6, 8, 10), (10, 41, 12, 0), (41, 40, 13, 12), (40, 39, 14, 13), (39, 38, 15, 14), (38, 37, 16, 15), (8, 36, 41, 10), (36, 35, 40, 41), (35, 34, 39, 40), (34, 33, 38, 39), (33, 32, 37, 38), (6, 31, 36, 8), (31, 30, 35, 36), (30, 29, 34, 35), (29, 28, 33, 34), (28, 27, 32, 33), (4, 26, 31, 6), (26, 25, 30, 31), (25, 24, 29, 30), (24, 23, 28, 29), (23, 22, 27, 28), (2, 21, 26, 4), (21, 20, 25, 26), (20, 19, 24, 25), (19, 18, 23, 24), (18, 17, 22, 23), (0, 12, 21, 2), (12, 13, 20, 21), (13, 14, 19, 20), (14, 15, 18, 19), (15, 16, 17, 18)])
me_cylinder_012.materials.append(mat_fern)
me_cylinder_012.use_remesh_preserve_volume = False
me_cylinder_012.use_remesh_preserve_attributes = False
me_cylinder_012.use_mirror_vertex_groups = False
me_cylinder_012.update()
me_cylinder_011 = bpy.data.meshes.new('Cylinder.011')
me_cylinder_011.from_pydata([(0.0, 1.0, -1.0), (28.84, 1.0, 0.9089), (0.866, 0.5, -1.0), (29.57, 0.5, 0.8988), (0.866, -0.5, -1.0), (29.57, -0.5, 0.8988), (0.0, -1.0, -1.0), (28.84, -1.0, 0.9089), (-0.866, -0.5, -1.0), (28.11, -0.5, 0.919), (-0.866, 0.5, -1.0), (28.11, 0.5, 0.919), (0.028, 1.0, -0.6667), (0.6723, 1.0, -0.3265), (2.97, 1.0, 0.02933), (8.074, 1.0, 0.377), (17.34, 1.0, 0.6659), (18.09, 0.5, 0.657), (8.826, 0.5, 0.3712), (3.748, 0.5, 0.0266), (1.492, 0.5, -0.3271), (0.894, 0.5, -0.6667), (18.09, -0.5, 0.657), (8.826, -0.5, 0.3712), (3.748, -0.5, 0.0266), (1.492, -0.5, -0.3271), (0.894, -0.5, -0.6667), (17.34, -1.0, 0.6659), (8.074, -1.0, 0.377), (2.97, -1.0, 0.02933), (0.6723, -1.0, -0.3265), (0.028, -1.0, -0.6667), (16.59, -0.5, 0.6749), (7.326, -0.5, 0.3828), (2.193, -0.5, 0.032), (-0.1474, -0.5, -0.3258), (-0.838, -0.5, -0.6666), (16.59, 0.5, 0.6749), (7.326, 0.5, 0.3828), (2.193, 0.5, 0.032), (-0.1474, 0.5, -0.3258), (-0.838, 0.5, -0.6666)], [], [(16, 1, 3, 17), (17, 3, 5, 22), (22, 5, 7, 27), (27, 7, 9, 32), (3, 1, 11, 9, 7, 5), (32, 9, 11, 37), (37, 11, 1, 16), (0, 2, 4, 6, 8, 10), (10, 41, 12, 0), (41, 40, 13, 12), (40, 39, 14, 13), (39, 38, 15, 14), (38, 37, 16, 15), (8, 36, 41, 10), (36, 35, 40, 41), (35, 34, 39, 40), (34, 33, 38, 39), (33, 32, 37, 38), (6, 31, 36, 8), (31, 30, 35, 36), (30, 29, 34, 35), (29, 28, 33, 34), (28, 27, 32, 33), (4, 26, 31, 6), (26, 25, 30, 31), (25, 24, 29, 30), (24, 23, 28, 29), (23, 22, 27, 28), (2, 21, 26, 4), (21, 20, 25, 26), (20, 19, 24, 25), (19, 18, 23, 24), (18, 17, 22, 23), (0, 12, 21, 2), (12, 13, 20, 21), (13, 14, 19, 20), (14, 15, 18, 19), (15, 16, 17, 18)])
me_cylinder_011.materials.append(mat_fern)
me_cylinder_011.use_remesh_preserve_volume = False
me_cylinder_011.use_remesh_preserve_attributes = False
me_cylinder_011.use_mirror_vertex_groups = False
me_cylinder_011.update()
me_cylinder_010 = bpy.data.meshes.new('Cylinder.010')
me_cylinder_010.from_pydata([(0.0, 1.0, -1.0), (28.84, 1.0, 0.9089), (0.866, 0.5, -1.0), (29.57, 0.5, 0.8988), (0.866, -0.5, -1.0), (29.57, -0.5, 0.8988), (0.0, -1.0, -1.0), (28.84, -1.0, 0.9089), (-0.866, -0.5, -1.0), (28.11, -0.5, 0.919), (-0.866, 0.5, -1.0), (28.11, 0.5, 0.919), (0.028, 1.0, -0.6667), (0.6723, 1.0, -0.3265), (2.97, 1.0, 0.02933), (8.074, 1.0, 0.377), (17.34, 1.0, 0.6659), (18.09, 0.5, 0.657), (8.826, 0.5, 0.3712), (3.748, 0.5, 0.0266), (1.492, 0.5, -0.3271), (0.894, 0.5, -0.6667), (18.09, -0.5, 0.657), (8.826, -0.5, 0.3712), (3.748, -0.5, 0.0266), (1.492, -0.5, -0.3271), (0.894, -0.5, -0.6667), (17.34, -1.0, 0.6659), (8.074, -1.0, 0.377), (2.97, -1.0, 0.02933), (0.6723, -1.0, -0.3265), (0.028, -1.0, -0.6667), (16.59, -0.5, 0.6749), (7.326, -0.5, 0.3828), (2.193, -0.5, 0.032), (-0.1474, -0.5, -0.3258), (-0.838, -0.5, -0.6666), (16.59, 0.5, 0.6749), (7.326, 0.5, 0.3828), (2.193, 0.5, 0.032), (-0.1474, 0.5, -0.3258), (-0.838, 0.5, -0.6666)], [], [(16, 1, 3, 17), (17, 3, 5, 22), (22, 5, 7, 27), (27, 7, 9, 32), (3, 1, 11, 9, 7, 5), (32, 9, 11, 37), (37, 11, 1, 16), (0, 2, 4, 6, 8, 10), (10, 41, 12, 0), (41, 40, 13, 12), (40, 39, 14, 13), (39, 38, 15, 14), (38, 37, 16, 15), (8, 36, 41, 10), (36, 35, 40, 41), (35, 34, 39, 40), (34, 33, 38, 39), (33, 32, 37, 38), (6, 31, 36, 8), (31, 30, 35, 36), (30, 29, 34, 35), (29, 28, 33, 34), (28, 27, 32, 33), (4, 26, 31, 6), (26, 25, 30, 31), (25, 24, 29, 30), (24, 23, 28, 29), (23, 22, 27, 28), (2, 21, 26, 4), (21, 20, 25, 26), (20, 19, 24, 25), (19, 18, 23, 24), (18, 17, 22, 23), (0, 12, 21, 2), (12, 13, 20, 21), (13, 14, 19, 20), (14, 15, 18, 19), (15, 16, 17, 18)])
me_cylinder_010.materials.append(mat_fern)
me_cylinder_010.use_remesh_preserve_volume = False
me_cylinder_010.use_remesh_preserve_attributes = False
me_cylinder_010.use_mirror_vertex_groups = False
me_cylinder_010.update()
me_cylinder_009 = bpy.data.meshes.new('Cylinder.009')
me_cylinder_009.from_pydata([(0.0, 1.0, -1.0), (28.84, 1.0, 0.9089), (0.866, 0.5, -1.0), (29.57, 0.5, 0.8988), (0.866, -0.5, -1.0), (29.57, -0.5, 0.8988), (0.0, -1.0, -1.0), (28.84, -1.0, 0.9089), (-0.866, -0.5, -1.0), (28.11, -0.5, 0.919), (-0.866, 0.5, -1.0), (28.11, 0.5, 0.919), (0.028, 1.0, -0.6667), (0.6723, 1.0, -0.3265), (2.97, 1.0, 0.02933), (8.074, 1.0, 0.377), (17.34, 1.0, 0.6659), (18.09, 0.5, 0.657), (8.826, 0.5, 0.3712), (3.748, 0.5, 0.0266), (1.492, 0.5, -0.3271), (0.894, 0.5, -0.6667), (18.09, -0.5, 0.657), (8.826, -0.5, 0.3712), (3.748, -0.5, 0.0266), (1.492, -0.5, -0.3271), (0.894, -0.5, -0.6667), (17.34, -1.0, 0.6659), (8.074, -1.0, 0.377), (2.97, -1.0, 0.02933), (0.6723, -1.0, -0.3265), (0.028, -1.0, -0.6667), (16.59, -0.5, 0.6749), (7.326, -0.5, 0.3828), (2.193, -0.5, 0.032), (-0.1474, -0.5, -0.3258), (-0.838, -0.5, -0.6666), (16.59, 0.5, 0.6749), (7.326, 0.5, 0.3828), (2.193, 0.5, 0.032), (-0.1474, 0.5, -0.3258), (-0.838, 0.5, -0.6666)], [], [(16, 1, 3, 17), (17, 3, 5, 22), (22, 5, 7, 27), (27, 7, 9, 32), (3, 1, 11, 9, 7, 5), (32, 9, 11, 37), (37, 11, 1, 16), (0, 2, 4, 6, 8, 10), (10, 41, 12, 0), (41, 40, 13, 12), (40, 39, 14, 13), (39, 38, 15, 14), (38, 37, 16, 15), (8, 36, 41, 10), (36, 35, 40, 41), (35, 34, 39, 40), (34, 33, 38, 39), (33, 32, 37, 38), (6, 31, 36, 8), (31, 30, 35, 36), (30, 29, 34, 35), (29, 28, 33, 34), (28, 27, 32, 33), (4, 26, 31, 6), (26, 25, 30, 31), (25, 24, 29, 30), (24, 23, 28, 29), (23, 22, 27, 28), (2, 21, 26, 4), (21, 20, 25, 26), (20, 19, 24, 25), (19, 18, 23, 24), (18, 17, 22, 23), (0, 12, 21, 2), (12, 13, 20, 21), (13, 14, 19, 20), (14, 15, 18, 19), (15, 16, 17, 18)])
me_cylinder_009.materials.append(mat_fern)
me_cylinder_009.use_remesh_preserve_volume = False
me_cylinder_009.use_remesh_preserve_attributes = False
me_cylinder_009.use_mirror_vertex_groups = False
me_cylinder_009.update()
me_plane_006 = bpy.data.meshes.new('Plane.006')
me_plane_006.from_pydata([(-1.209, -1.003, -0.1831), (1.209, -1.003, -0.1831), (-0.8771, 0.9767, 0.8028), (0.8771, 0.9767, 0.8028), (0.0, -1.007, -0.1152), (0.0, 1.0, 1.017), (-1.016, 0.6545, 1.017), (-1.095, 0.3184, 1.113), (-1.18, 0.01021, 1.105), (-1.269, -0.2534, 0.8719), (-1.294, -0.5901, 0.4248), (1.294, -0.5901, 0.4248), (1.269, -0.2534, 0.8719), (1.18, 0.01021, 1.105), (1.095, 0.3184, 1.113), (1.016, 0.6545, 1.017), (0.0, -0.6307, 0.2929), (-3.408e-10, -0.2982, 0.6916), (-1.206e-09, 0.001196, 0.9577), (-4.214e-10, 0.3388, 1.158), (0.0, 0.6805, 1.291), (0.6485, -1.005, 0.06327), (0.4989, 0.9883, 0.9944), (0.6224, -0.6102, 0.6318), (0.5888, -0.2922, 1.033), (0.5543, -0.002227, 1.182), (0.5277, 0.3286, 1.249), (0.5016, 0.6675, 1.289), (-0.4989, 0.9883, 0.9944), (-0.6485, -1.005, 0.06327), (-0.6224, -0.6102, 0.6318), (-0.5888, -0.2922, 1.033), (-0.5543, -0.002227, 1.182), (-0.5277, 0.3286, 1.249), (-0.5016, 0.6675, 1.289), (0.9399, -1.004, -0.06162), (0.6984, 0.9821, 0.8922), (0.964, -0.5977, 0.6028), (0.933, -0.2717, 1.019), (0.8658, 0.004474, 1.145), (0.8108, 0.3235, 1.238), (0.7584, 0.661, 1.183), (-0.6984, 0.9821, 0.8922), (-0.964, -0.5977, 0.6028), (-0.933, -0.2717, 1.019), (-0.8658, 0.004474, 1.145), (-0.8108, 0.3235, 1.238), (-0.7584, 0.661, 1.183), (-0.9399, -1.004, -0.06162)], [], [(41, 15, 3, 36), (34, 20, 5, 28), (29, 4, 16, 30), (30, 16, 17, 31), (31, 17, 18, 32), (32, 18, 19, 33), (33, 19, 20, 34), (35, 1, 11, 37), (37, 11, 12, 38), (38, 12, 13, 39), (39, 13, 14, 40), (40, 14, 15, 41), (19, 26, 27, 20), (18, 25, 26, 19), (17, 24, 25, 18), (16, 23, 24, 17), (4, 21, 23, 16), (20, 27, 22, 5), (46, 33, 34, 47), (45, 32, 33, 46), (44, 31, 32, 45), (43, 30, 31, 44), (48, 29, 30, 43), (47, 34, 28, 42), (26, 40, 41, 27), (25, 39, 40, 26), (24, 38, 39, 25), (23, 37, 38, 24), (21, 35, 37, 23), (27, 41, 36, 22), (6, 47, 42, 2), (0, 48, 43, 10), (10, 43, 44, 9), (9, 44, 45, 8), (8, 45, 46, 7), (7, 46, 47, 6)])
me_plane_006.polygons.foreach_set('use_smooth', [True] * 36)
_uv = me_plane_006.uv_layers.new(name='UVMap')
_uv.uv.foreach_set('vector', [0.7019, 0.835, 0.7796, 0.835, 0.7796, 0.9791, 0.7019, 0.9791, 0.3133, 0.835, 0.4688, 0.835, 0.4688, 0.9791, 0.3133, 0.9791, 0.3133, 0.1147, 0.4688, 0.1147, 0.4688, 0.2587, 0.3133, 0.2587, 0.3133, 0.2587, 0.4688, 0.2587, 0.4688, 0.4028, 0.3133, 0.4028, 0.3133, 0.4028, 0.4688, 0.4028, 0.4688, 0.5469, 0.3133, 0.5469, 0.3133, 0.5469, 0.4688, 0.5469, 0.4687, 0.6909, 0.3133, 0.6909, 0.3133, 0.6909, 0.4687, 0.6909, 0.4688, 0.835, 0.3133, 0.835, 0.7019, 0.1147, 0.7796, 0.1147, 0.7796, 0.2587, 0.7019, 0.2587, 0.7019, 0.2587, 0.7796, 0.2587, 0.7796, 0.4028, 0.7019, 0.4028, 0.7019, 0.4028, 0.7796, 0.4028, 0.7796, 0.5469, 0.7019, 0.5469, 0.7019, 0.5469, 0.7796, 0.5469, 0.7796, 0.6909, 0.7019, 0.6909, 0.7019, 0.6909, 0.7796, 0.6909, 0.7796, 0.835, 0.7019, 0.835, 0.4687, 0.6909, 0.6242, 0.6909, 0.6242, 0.835, 0.4688, 0.835, 0.4688, 0.5469, 0.6242, 0.5469, 0.6242, 0.6909, 0.4687, 0.6909, 0.4688, 0.4028, 0.6242, 0.4028, 0.6242, 0.5469, 0.4688, 0.5469, 0.4688, 0.2587, 0.6242, 0.2587, 0.6242, 0.4028, 0.4688, 0.4028, 0.4688, 0.1147, 0.6242, 0.1147, 0.6242, 0.2587, 0.4688, 0.2587, 0.4688, 0.835, 0.6242, 0.835, 0.6242, 0.9791, 0.4688, 0.9791, 0.2356, 0.6909, 0.3133, 0.6909, 0.3133, 0.835, 0.2356, 0.835, 0.2356, 0.5469, 0.3133, 0.5469, 0.3133, 0.6909, 0.2356, 0.6909, 0.2356, 0.4028, 0.3133, 0.4028, 0.3133, 0.5469, 0.2356, 0.5469, 0.2356, 0.2587, 0.3133, 0.2587, 0.3133, 0.4028, 0.2356, 0.4028, 0.2356, 0.1147, 0.3133, 0.1147, 0.3133, 0.2587, 0.2356, 0.2587, 0.2356, 0.835, 0.3133, 0.835, 0.3133, 0.9791, 0.2356, 0.9791, 0.6242, 0.6909, 0.7019, 0.6909, 0.7019, 0.835, 0.6242, 0.835, 0.6242, 0.5469, 0.7019, 0.5469, 0.7019, 0.6909, 0.6242, 0.6909, 0.6242, 0.4028, 0.7019, 0.4028, 0.7019, 0.5469, 0.6242, 0.5469, 0.6242, 0.2587, 0.7019, 0.2587, 0.7019, 0.4028, 0.6242, 0.4028, 0.6242, 0.1147, 0.7019, 0.1147, 0.7019, 0.2587, 0.6242, 0.2587, 0.6242, 0.835, 0.7019, 0.835, 0.7019, 0.9791, 0.6242, 0.9791, 0.1579, 0.835, 0.2356, 0.835, 0.2356, 0.9791, 0.1579, 0.9791, 0.1579, 0.1147, 0.2356, 0.1147, 0.2356, 0.2587, 0.1579, 0.2587, 0.1579, 0.2587, 0.2356, 0.2587, 0.2356, 0.4028, 0.1579, 0.4028, 0.1579, 0.4028, 0.2356, 0.4028, 0.2356, 0.5469, 0.1579, 0.5469, 0.1579, 0.5469, 0.2356, 0.5469, 0.2356, 0.6909, 0.1579, 0.6909, 0.1579, 0.6909, 0.2356, 0.6909, 0.2356, 0.835, 0.1579, 0.835])
me_plane_006.materials.append(mat_purplefern)
me_plane_006.use_remesh_preserve_volume = False
me_plane_006.use_remesh_preserve_attributes = False
me_plane_006.use_mirror_vertex_groups = False
me_plane_006.update()
me_cylinder_005 = bpy.data.meshes.new('Cylinder.005')
me_cylinder_005.from_pydata([(-0.1374, -3.05, 0.9922), (-0.7057, -3.265, 0.9888), (-0.7042, -3.471, 0.9675), (-0.1374, -3.406, 0.9452), (0.4294, -3.471, 0.9675), (0.4309, -3.265, 0.9888), (-0.1374, -2.361, -0.1961), (-0.1374, -3.172, 0.1818), (-0.1374, -3.44, 0.5494), (-0.1374, -3.281, 0.8049), (-0.7486, -3.521, 0.8025), (-0.8805, -3.729, 0.5461), (-1.043, -3.549, 0.18), (-1.13, -2.804, -0.1967), (-0.7603, -3.677, 0.7733), (-0.8967, -3.966, 0.5062), (-1.053, -3.899, 0.1387), (-1.13, -3.238, -0.2283), (-0.1536, -3.553, 0.7998), (-0.1219, -3.708, 0.5533), (-0.1219, -3.54, 0.1753), (-0.02331, -2.838, -0.2094), (0.4846, -3.677, 0.7733), (0.6219, -3.966, 0.5062), (0.7785, -3.899, 0.1387), (0.8554, -3.238, -0.2283), (0.4738, -3.521, 0.8025), (0.6057, -3.729, 0.5461), (0.7681, -3.549, 0.18), (0.8554, -2.804, -0.1967)], [], [(9, 0, 1, 10), (10, 1, 2, 14), (14, 2, 3, 18), (18, 3, 4, 22), (1, 0, 5, 4, 3, 2), (22, 4, 5, 26), (26, 5, 0, 9), (29, 28, 7, 6), (28, 27, 8, 7), (27, 26, 9, 8), (25, 24, 28, 29), (24, 23, 27, 28), (23, 22, 26, 27), (21, 20, 24, 25), (20, 19, 23, 24), (19, 18, 22, 23), (17, 16, 20, 21), (16, 15, 19, 20), (15, 14, 18, 19), (13, 12, 16, 17), (12, 11, 15, 16), (11, 10, 14, 15), (6, 7, 12, 13), (7, 8, 11, 12), (8, 9, 10, 11), (29, 6, 21, 25), (17, 21, 6, 13)])
me_cylinder_005.polygons.foreach_set('use_smooth', [True] * 27)
_uv = me_cylinder_005.uv_layers.new(name='UVMap')
_uv.uv.foreach_set('vector', [0.4713, 0.6063, 0.4713, 0.6764, 0.3322, 0.6706, 0.3217, 0.6003, 0.3217, 0.6003, 0.3322, 0.6706, 0.3325, 0.6587, 0.3188, 0.5867, 0.3188, 0.5867, 0.3325, 0.6587, 0.4713, 0.6524, 0.4673, 0.5986, 0.4673, 0.5986, 0.4713, 0.6524, 0.61, 0.6587, 0.6236, 0.5867, 0.3322, 0.6706, 0.4713, 0.6764, 0.6104, 0.6706, 0.61, 0.6587, 0.4713, 0.6524, 0.3325, 0.6587, 0.6236, 0.5867, 0.61, 0.6587, 0.6104, 0.6706, 0.6209, 0.6003, 0.6209, 0.6003, 0.6104, 0.6706, 0.4713, 0.6764, 0.4713, 0.6063, 0.7143, 0.2685, 0.693, 0.3833, 0.4713, 0.3921, 0.4713, 0.2783, 0.693, 0.3833, 0.6532, 0.5067, 0.4713, 0.5141, 0.4713, 0.3921, 0.6532, 0.5067, 0.6209, 0.6003, 0.4713, 0.6063, 0.4713, 0.5141, 0.7143, 0.2481, 0.6955, 0.3614, 0.693, 0.3833, 0.7143, 0.2685, 0.6955, 0.3614, 0.6572, 0.4876, 0.6532, 0.5067, 0.693, 0.3833, 0.6572, 0.4876, 0.6236, 0.5867, 0.6209, 0.6003, 0.6532, 0.5067, 0.4992, 0.2633, 0.4751, 0.3819, 0.6955, 0.3614, 0.7143, 0.2481, 0.4751, 0.3819, 0.4751, 0.5096, 0.6572, 0.4876, 0.6955, 0.3614, 0.4751, 0.5096, 0.4673, 0.5986, 0.6236, 0.5867, 0.6572, 0.4876, 0.2282, 0.2481, 0.2471, 0.3614, 0.4751, 0.3819, 0.4992, 0.2633, 0.2471, 0.3614, 0.2854, 0.4876, 0.4751, 0.5096, 0.4751, 0.3819, 0.2854, 0.4876, 0.3188, 0.5867, 0.4673, 0.5986, 0.4751, 0.5096, 0.2282, 0.2685, 0.2496, 0.3833, 0.2471, 0.3614, 0.2282, 0.2481, 0.2496, 0.3833, 0.2894, 0.5067, 0.2854, 0.4876, 0.2471, 0.3614, 0.2894, 0.5067, 0.3217, 0.6003, 0.3188, 0.5867, 0.2854, 0.4876, 0.4713, 0.2783, 0.4713, 0.3921, 0.2496, 0.3833, 0.2282, 0.2685, 0.4713, 0.3921, 0.4713, 0.5141, 0.2894, 0.5067, 0.2496, 0.3833, 0.4713, 0.5141, 0.4713, 0.6063, 0.3217, 0.6003, 0.2894, 0.5067, 0.7143, 0.2685, 0.4713, 0.2783, 0.4992, 0.2633, 0.7143, 0.2481, 0.2282, 0.2481, 0.4992, 0.2633, 0.4713, 0.2783, 0.2282, 0.2685])
me_cylinder_005.materials.append(mat_purplefern)
me_cylinder_005.use_remesh_preserve_volume = False
me_cylinder_005.use_remesh_preserve_attributes = False
me_cylinder_005.use_mirror_vertex_groups = False
me_cylinder_005.update()
me_plane_005 = bpy.data.meshes.new('Plane.005')
me_plane_005.from_pydata([(-1.209, -0.9002, -0.6803), (1.209, -0.9002, -0.6803), (-0.8771, 0.8186, -3.048), (0.8771, 0.8186, -3.048), (0.0, -0.8874, -0.6018), (0.0, 0.959, -2.798), (-1.016, 0.7049, -2.419), (-1.095, 0.5372, -1.777), (-1.18, 0.3307, -1.228), (-1.269, 0.05407, -0.9392), (-1.294, -0.3636, -0.736), (1.294, -0.3636, -0.736), (1.269, 0.05407, -0.9392), (1.18, 0.3307, -1.228), (1.095, 0.5372, -1.777), (1.016, 0.7049, -2.419), (0.0, -0.4394, -0.7478), (-3.492e-10, -0.04138, -0.9533), (-1.164e-09, 0.2746, -1.257), (-4.657e-10, 0.5815, -1.683), (0.0, 0.8599, -2.13), (0.6485, -0.836, -0.4723), (0.4989, 0.9142, -2.905), (0.6224, -0.3142, -0.5472), (0.5888, 0.08079, -0.7496), (0.5543, 0.3512, -1.142), (0.5277, 0.6006, -1.677), (0.5016, 0.8329, -2.21), (-0.4989, 0.9142, -2.905), (-0.6485, -0.836, -0.4723), (-0.6224, -0.3142, -0.5472), (-0.5888, 0.08079, -0.7496), (-0.5543, 0.3512, -1.142), (-0.5277, 0.6006, -1.677), (-0.5016, 0.8329, -2.21), (0.9399, -0.8686, -0.5799), (0.6984, 0.8613, -2.989), (0.964, -0.3126, -0.5932), (0.933, 0.09205, -0.8036), (0.8658, 0.3411, -1.196), (0.8108, 0.5907, -1.692), (0.7584, 0.7796, -2.304), (-0.6984, 0.8613, -2.989), (-0.964, -0.3126, -0.5932), (-0.933, 0.09205, -0.8036), (-0.8658, 0.3411, -1.196), (-0.8108, 0.5907, -1.692), (-0.7584, 0.7796, -2.304), (-0.9399, -0.8686, -0.5799), (-0.0267, -0.5413, -0.7275), (-0.08677, -0.5452, -0.7006), (-0.08661, -0.5643, -0.6665), (-0.0267, -0.5831, -0.667), (0.03322, -0.5645, -0.6627), (0.03338, -0.5453, -0.6967), (-0.0267, -1.512, -0.9403), (-0.0267, -1.224, -0.7065), (-0.0267, -0.9196, -0.6247), (-0.0267, -0.7013, -0.6613), (-0.09131, -0.705, -0.6313), (-0.1052, -0.9255, -0.5886), (-0.1224, -1.231, -0.6598), (-0.1316, -1.522, -0.8858), (-0.09254, -0.7312, -0.606), (-0.107, -0.9625, -0.558), (-0.1235, -1.272, -0.6252), (-0.1316, -1.557, -0.8472), (-0.02841, -0.7078, -0.6229), (-0.02506, -0.9195, -0.5883), (-0.02506, -1.235, -0.6606), (-0.01464, -1.533, -0.8876), (0.03905, -0.7315, -0.603), (0.05357, -0.9628, -0.5561), (0.07012, -1.272, -0.6244), (0.07825, -1.557, -0.8473), (0.03791, -0.7052, -0.6282), (0.05186, -0.9257, -0.5866), (0.06903, -1.231, -0.6589), (0.07825, -1.522, -0.8859)], [], [(41, 15, 3, 36), (34, 20, 5, 28), (29, 4, 16, 30), (30, 16, 17, 31), (31, 17, 18, 32), (32, 18, 19, 33), (33, 19, 20, 34), (35, 1, 11, 37), (37, 11, 12, 38), (38, 12, 13, 39), (39, 13, 14, 40), (40, 14, 15, 41), (19, 26, 27, 20), (18, 25, 26, 19), (17, 24, 25, 18), (16, 23, 24, 17), (4, 21, 23, 16), (20, 27, 22, 5), (46, 33, 34, 47), (45, 32, 33, 46), (44, 31, 32, 45), (43, 30, 31, 44), (48, 29, 30, 43), (47, 34, 28, 42), (26, 40, 41, 27), (25, 39, 40, 26), (24, 38, 39, 25), (23, 37, 38, 24), (21, 35, 37, 23), (27, 41, 36, 22), (6, 47, 42, 2), (0, 48, 43, 10), (10, 43, 44, 9), (9, 44, 45, 8), (8, 45, 46, 7), (7, 46, 47, 6), (58, 49, 50, 59), (59, 50, 51, 63), (63, 51, 52, 67), (67, 52, 53, 71), (50, 49, 54, 53, 52, 51), (71, 53, 54, 75), (75, 54, 49, 58), (78, 77, 56, 55), (77, 76, 57, 56), (76, 75, 58, 57), (74, 73, 77, 78), (73, 72, 76, 77), (72, 71, 75, 76), (70, 69, 73, 74), (69, 68, 72, 73), (68, 67, 71, 72), (66, 65, 69, 70), (65, 64, 68, 69), (64, 63, 67, 68), (62, 61, 65, 66), (61, 60, 64, 65), (60, 59, 63, 64), (55, 56, 61, 62), (56, 57, 60, 61), (57, 58, 59, 60), (78, 55, 70, 74), (66, 70, 55, 62)])
me_plane_005.polygons.foreach_set('use_smooth', [True] * 63)
_uv = me_plane_005.uv_layers.new(name='UVMap')
_uv.uv.foreach_set('vector', [0.7019, 0.835, 0.7796, 0.835, 0.7796, 0.9791, 0.7019, 0.9791, 0.3133, 0.835, 0.4688, 0.835, 0.4688, 0.9791, 0.3133, 0.9791, 0.3133, 0.1147, 0.4688, 0.1147, 0.4688, 0.2587, 0.3133, 0.2587, 0.3133, 0.2587, 0.4688, 0.2587, 0.4688, 0.4028, 0.3133, 0.4028, 0.3133, 0.4028, 0.4688, 0.4028, 0.4688, 0.5469, 0.3133, 0.5469, 0.3133, 0.5469, 0.4688, 0.5469, 0.4687, 0.6909, 0.3133, 0.6909, 0.3133, 0.6909, 0.4687, 0.6909, 0.4688, 0.835, 0.3133, 0.835, 0.7019, 0.1147, 0.7796, 0.1147, 0.7796, 0.2587, 0.7019, 0.2587, 0.7019, 0.2587, 0.7796, 0.2587, 0.7796, 0.4028, 0.7019, 0.4028, 0.7019, 0.4028, 0.7796, 0.4028, 0.7796, 0.5469, 0.7019, 0.5469, 0.7019, 0.5469, 0.7796, 0.5469, 0.7796, 0.6909, 0.7019, 0.6909, 0.7019, 0.6909, 0.7796, 0.6909, 0.7796, 0.835, 0.7019, 0.835, 0.4687, 0.6909, 0.6242, 0.6909, 0.6242, 0.835, 0.4688, 0.835, 0.4688, 0.5469, 0.6242, 0.5469, 0.6242, 0.6909, 0.4687, 0.6909, 0.4688, 0.4028, 0.6242, 0.4028, 0.6242, 0.5469, 0.4688, 0.5469, 0.4688, 0.2587, 0.6242, 0.2587, 0.6242, 0.4028, 0.4688, 0.4028, 0.4688, 0.1147, 0.6242, 0.1147, 0.6242, 0.2587, 0.4688, 0.2587, 0.4688, 0.835, 0.6242, 0.835, 0.6242, 0.9791, 0.4688, 0.9791, 0.2356, 0.6909, 0.3133, 0.6909, 0.3133, 0.835, 0.2356, 0.835, 0.2356, 0.5469, 0.3133, 0.5469, 0.3133, 0.6909, 0.2356, 0.6909, 0.2356, 0.4028, 0.3133, 0.4028, 0.3133, 0.5469, 0.2356, 0.5469, 0.2356, 0.2587, 0.3133, 0.2587, 0.3133, 0.4028, 0.2356, 0.4028, 0.2356, 0.1147, 0.3133, 0.1147, 0.3133, 0.2587, 0.2356, 0.2587, 0.2356, 0.835, 0.3133, 0.835, 0.3133, 0.9791, 0.2356, 0.9791, 0.6242, 0.6909, 0.7019, 0.6909, 0.7019, 0.835, 0.6242, 0.835, 0.6242, 0.5469, 0.7019, 0.5469, 0.7019, 0.6909, 0.6242, 0.6909, 0.6242, 0.4028, 0.7019, 0.4028, 0.7019, 0.5469, 0.6242, 0.5469, 0.6242, 0.2587, 0.7019, 0.2587, 0.7019, 0.4028, 0.6242, 0.4028, 0.6242, 0.1147, 0.7019, 0.1147, 0.7019, 0.2587, 0.6242, 0.2587, 0.6242, 0.835, 0.7019, 0.835, 0.7019, 0.9791, 0.6242, 0.9791, 0.1579, 0.835, 0.2356, 0.835, 0.2356, 0.9791, 0.1579, 0.9791, 0.1579, 0.1147, 0.2356, 0.1147, 0.2356, 0.2587, 0.1579, 0.2587, 0.1579, 0.2587, 0.2356, 0.2587, 0.2356, 0.4028, 0.1579, 0.4028, 0.1579, 0.4028, 0.2356, 0.4028, 0.2356, 0.5469, 0.1579, 0.5469, 0.1579, 0.5469, 0.2356, 0.5469, 0.2356, 0.6909, 0.1579, 0.6909, 0.1579, 0.6909, 0.2356, 0.6909, 0.2356, 0.835, 0.1579, 0.835, 0.4713, 0.6063, 0.4713, 0.6764, 0.3322, 0.6706, 0.3217, 0.6003, 0.3217, 0.6003, 0.3322, 0.6706, 0.3325, 0.6587, 0.3188, 0.5867, 0.3188, 0.5867, 0.3325, 0.6587, 0.4713, 0.6524, 0.4673, 0.5986, 0.4673, 0.5986, 0.4713, 0.6524, 0.61, 0.6587, 0.6236, 0.5867, 0.3322, 0.6706, 0.4713, 0.6764, 0.6104, 0.6706, 0.61, 0.6587, 0.4713, 0.6524, 0.3325, 0.6587, 0.6236, 0.5867, 0.61, 0.6587, 0.6104, 0.6706, 0.6209, 0.6003, 0.6209, 0.6003, 0.6104, 0.6706, 0.4713, 0.6764, 0.4713, 0.6063, 0.7143, 0.2685, 0.693, 0.3833, 0.4713, 0.3921, 0.4713, 0.2783, 0.693, 0.3833, 0.6532, 0.5067, 0.4713, 0.5141, 0.4713, 0.3921, 0.6532, 0.5067, 0.6209, 0.6003, 0.4713, 0.6063, 0.4713, 0.5141, 0.7143, 0.2481, 0.6955, 0.3614, 0.693, 0.3833, 0.7143, 0.2685, 0.6955, 0.3614, 0.6572, 0.4876, 0.6532, 0.5067, 0.693, 0.3833, 0.6572, 0.4876, 0.6236, 0.5867, 0.6209, 0.6003, 0.6532, 0.5067, 0.4992, 0.2633, 0.4751, 0.3819, 0.6955, 0.3614, 0.7143, 0.2481, 0.4751, 0.3819, 0.4751, 0.5096, 0.6572, 0.4876, 0.6955, 0.3614, 0.4751, 0.5096, 0.4673, 0.5986, 0.6236, 0.5867, 0.6572, 0.4876, 0.2282, 0.2481, 0.2471, 0.3614, 0.4751, 0.3819, 0.4992, 0.2633, 0.2471, 0.3614, 0.2854, 0.4876, 0.4751, 0.5096, 0.4751, 0.3819, 0.2854, 0.4876, 0.3188, 0.5867, 0.4673, 0.5986, 0.4751, 0.5096, 0.2282, 0.2685, 0.2496, 0.3833, 0.2471, 0.3614, 0.2282, 0.2481, 0.2496, 0.3833, 0.2894, 0.5067, 0.2854, 0.4876, 0.2471, 0.3614, 0.2894, 0.5067, 0.3217, 0.6003, 0.3188, 0.5867, 0.2854, 0.4876, 0.4713, 0.2783, 0.4713, 0.3921, 0.2496, 0.3833, 0.2282, 0.2685, 0.4713, 0.3921, 0.4713, 0.5141, 0.2894, 0.5067, 0.2496, 0.3833, 0.4713, 0.5141, 0.4713, 0.6063, 0.3217, 0.6003, 0.2894, 0.5067, 0.7143, 0.2685, 0.4713, 0.2783, 0.4992, 0.2633, 0.7143, 0.2481, 0.2282, 0.2481, 0.4992, 0.2633, 0.4713, 0.2783, 0.2282, 0.2685])
me_plane_005.materials.append(mat_purplefern)
me_plane_005.use_remesh_preserve_volume = False
me_plane_005.use_remesh_preserve_attributes = False
me_plane_005.use_mirror_vertex_groups = False
me_plane_005.update()
me_cylinder_003 = bpy.data.meshes.new('Cylinder.003')
me_cylinder_003.from_pydata([(-0.1374, -3.05, 0.9922), (-0.7057, -3.265, 0.9888), (-0.7042, -3.471, 0.9675), (-0.1374, -3.406, 0.9452), (0.4294, -3.471, 0.9675), (0.4309, -3.265, 0.9888), (-0.1374, -2.361, -0.1961), (-0.1374, -3.172, 0.1818), (-0.1374, -3.44, 0.5494), (-0.1374, -3.281, 0.8049), (-0.7486, -3.521, 0.8025), (-0.8805, -3.729, 0.5461), (-1.043, -3.549, 0.18), (-1.13, -2.804, -0.1967), (-0.7603, -3.677, 0.7733), (-0.8967, -3.966, 0.5062), (-1.053, -3.899, 0.1387), (-1.13, -3.238, -0.2283), (-0.1536, -3.553, 0.7998), (-0.1219, -3.708, 0.5533), (-0.1219, -3.54, 0.1753), (-0.02331, -2.838, -0.2094), (0.4846, -3.677, 0.7733), (0.6219, -3.966, 0.5062), (0.7785, -3.899, 0.1387), (0.8554, -3.238, -0.2283), (0.4738, -3.521, 0.8025), (0.6057, -3.729, 0.5461), (0.7681, -3.549, 0.18), (0.8554, -2.804, -0.1967)], [], [(9, 0, 1, 10), (10, 1, 2, 14), (14, 2, 3, 18), (18, 3, 4, 22), (1, 0, 5, 4, 3, 2), (22, 4, 5, 26), (26, 5, 0, 9), (29, 28, 7, 6), (28, 27, 8, 7), (27, 26, 9, 8), (25, 24, 28, 29), (24, 23, 27, 28), (23, 22, 26, 27), (21, 20, 24, 25), (20, 19, 23, 24), (19, 18, 22, 23), (17, 16, 20, 21), (16, 15, 19, 20), (15, 14, 18, 19), (13, 12, 16, 17), (12, 11, 15, 16), (11, 10, 14, 15), (6, 7, 12, 13), (7, 8, 11, 12), (8, 9, 10, 11), (29, 6, 21, 25), (17, 21, 6, 13)])
me_cylinder_003.polygons.foreach_set('use_smooth', [True] * 27)
_uv = me_cylinder_003.uv_layers.new(name='UVMap')
_uv.uv.foreach_set('vector', [0.4713, 0.6063, 0.4713, 0.6764, 0.3322, 0.6706, 0.3217, 0.6003, 0.3217, 0.6003, 0.3322, 0.6706, 0.3325, 0.6587, 0.3188, 0.5867, 0.3188, 0.5867, 0.3325, 0.6587, 0.4713, 0.6524, 0.4673, 0.5986, 0.4673, 0.5986, 0.4713, 0.6524, 0.61, 0.6587, 0.6236, 0.5867, 0.3322, 0.6706, 0.4713, 0.6764, 0.6104, 0.6706, 0.61, 0.6587, 0.4713, 0.6524, 0.3325, 0.6587, 0.6236, 0.5867, 0.61, 0.6587, 0.6104, 0.6706, 0.6209, 0.6003, 0.6209, 0.6003, 0.6104, 0.6706, 0.4713, 0.6764, 0.4713, 0.6063, 0.7143, 0.2685, 0.693, 0.3833, 0.4713, 0.3921, 0.4713, 0.2783, 0.693, 0.3833, 0.6532, 0.5067, 0.4713, 0.5141, 0.4713, 0.3921, 0.6532, 0.5067, 0.6209, 0.6003, 0.4713, 0.6063, 0.4713, 0.5141, 0.7143, 0.2481, 0.6955, 0.3614, 0.693, 0.3833, 0.7143, 0.2685, 0.6955, 0.3614, 0.6572, 0.4876, 0.6532, 0.5067, 0.693, 0.3833, 0.6572, 0.4876, 0.6236, 0.5867, 0.6209, 0.6003, 0.6532, 0.5067, 0.4992, 0.2633, 0.4751, 0.3819, 0.6955, 0.3614, 0.7143, 0.2481, 0.4751, 0.3819, 0.4751, 0.5096, 0.6572, 0.4876, 0.6955, 0.3614, 0.4751, 0.5096, 0.4673, 0.5986, 0.6236, 0.5867, 0.6572, 0.4876, 0.2282, 0.2481, 0.2471, 0.3614, 0.4751, 0.3819, 0.4992, 0.2633, 0.2471, 0.3614, 0.2854, 0.4876, 0.4751, 0.5096, 0.4751, 0.3819, 0.2854, 0.4876, 0.3188, 0.5867, 0.4673, 0.5986, 0.4751, 0.5096, 0.2282, 0.2685, 0.2496, 0.3833, 0.2471, 0.3614, 0.2282, 0.2481, 0.2496, 0.3833, 0.2894, 0.5067, 0.2854, 0.4876, 0.2471, 0.3614, 0.2894, 0.5067, 0.3217, 0.6003, 0.3188, 0.5867, 0.2854, 0.4876, 0.4713, 0.2783, 0.4713, 0.3921, 0.2496, 0.3833, 0.2282, 0.2685, 0.4713, 0.3921, 0.4713, 0.5141, 0.2894, 0.5067, 0.2496, 0.3833, 0.4713, 0.5141, 0.4713, 0.6063, 0.3217, 0.6003, 0.2894, 0.5067, 0.7143, 0.2685, 0.4713, 0.2783, 0.4992, 0.2633, 0.7143, 0.2481, 0.2282, 0.2481, 0.4992, 0.2633, 0.4713, 0.2783, 0.2282, 0.2685])
me_cylinder_003.materials.append(mat_purplefern)
me_cylinder_003.use_remesh_preserve_volume = False
me_cylinder_003.use_remesh_preserve_attributes = False
me_cylinder_003.use_mirror_vertex_groups = False
me_cylinder_003.update()
me_plane_004 = bpy.data.meshes.new('Plane.004')
me_plane_004.from_pydata([(-1.209, -1.003, -0.1831), (1.209, -1.003, -0.1831), (-0.8675, 1.134, -0.7989), (0.8861, 1.132, -0.7518), (-2.992e-08, -1.007, -0.1152), (0.0005998, 1.177, -0.2154), (-1.018, 0.8606, -0.2515), (-1.104, 0.5103, 0.3248), (-1.188, 0.1402, 0.711), (-1.273, -0.1934, 0.7122), (-1.295, -0.5853, 0.4128), (1.294, -0.5855, 0.4142), (1.264, -0.1951, 0.7253), (1.171, 0.1375, 0.7358), (1.086, 0.5071, 0.3631), (1.013, 0.8576, -0.2027), (-1.669e-05, -0.6305, 0.2924), (-0.002254, -0.2668, 0.6062), (-0.006008, 0.09368, 0.6712), (-0.008715, 0.5025, 0.5431), (-0.008126, 0.8894, 0.3375), (0.6485, -1.005, 0.06327), (0.5028, 1.176, -0.4977), (0.6219, -0.6045, 0.6206), (0.5842, -0.2348, 0.9047), (0.5452, 0.1259, 0.8271), (0.5168, 0.5282, 0.515), (0.4936, 0.9041, 0.1407), (-0.4946, 1.178, -0.523), (-0.6485, -1.005, 0.06327), (-0.6229, -0.6044, 0.6199), (-0.5934, -0.2341, 0.8993), (-0.5633, 0.1271, 0.816), (-0.5385, 0.5297, 0.4973), (-0.5094, 0.9056, 0.1185), (0.9399, -1.004, -0.06162), (0.7053, 1.154, -0.6545), (0.9634, -0.5908, 0.5889), (0.9279, -0.208, 0.8736), (0.8566, 0.1368, 0.7678), (0.7998, 0.5269, 0.4834), (0.7525, 0.8891, -0.0262), (-0.691, 1.155, -0.6916), (-0.9646, -0.5906, 0.5875), (-0.938, -0.2068, 0.864), (-0.8749, 0.1388, 0.7493), (-0.8215, 0.5293, 0.4553), (-0.7639, 0.8914, -0.06184), (-0.9399, -1.004, -0.06162)], [], [(41, 15, 3, 36), (34, 20, 5, 28), (29, 4, 16, 30), (30, 16, 17, 31), (31, 17, 18, 32), (32, 18, 19, 33), (33, 19, 20, 34), (35, 1, 11, 37), (37, 11, 12, 38), (38, 12, 13, 39), (39, 13, 14, 40), (40, 14, 15, 41), (19, 26, 27, 20), (18, 25, 26, 19), (17, 24, 25, 18), (16, 23, 24, 17), (4, 21, 23, 16), (20, 27, 22, 5), (46, 33, 34, 47), (45, 32, 33, 46), (44, 31, 32, 45), (43, 30, 31, 44), (48, 29, 30, 43), (47, 34, 28, 42), (26, 40, 41, 27), (25, 39, 40, 26), (24, 38, 39, 25), (23, 37, 38, 24), (21, 35, 37, 23), (27, 41, 36, 22), (6, 47, 42, 2), (0, 48, 43, 10), (10, 43, 44, 9), (9, 44, 45, 8), (8, 45, 46, 7), (7, 46, 47, 6)])
me_plane_004.polygons.foreach_set('use_smooth', [True] * 36)
_uv = me_plane_004.uv_layers.new(name='UVMap')
_uv.uv.foreach_set('vector', [0.7019, 0.835, 0.7796, 0.835, 0.7796, 0.9791, 0.7019, 0.9791, 0.3133, 0.835, 0.4688, 0.835, 0.4688, 0.9791, 0.3133, 0.9791, 0.3133, 0.1147, 0.4688, 0.1147, 0.4688, 0.2587, 0.3133, 0.2587, 0.3133, 0.2587, 0.4688, 0.2587, 0.4688, 0.4028, 0.3133, 0.4028, 0.3133, 0.4028, 0.4688, 0.4028, 0.4688, 0.5469, 0.3133, 0.5469, 0.3133, 0.5469, 0.4688, 0.5469, 0.4687, 0.6909, 0.3133, 0.6909, 0.3133, 0.6909, 0.4687, 0.6909, 0.4688, 0.835, 0.3133, 0.835, 0.7019, 0.1147, 0.7796, 0.1147, 0.7796, 0.2587, 0.7019, 0.2587, 0.7019, 0.2587, 0.7796, 0.2587, 0.7796, 0.4028, 0.7019, 0.4028, 0.7019, 0.4028, 0.7796, 0.4028, 0.7796, 0.5469, 0.7019, 0.5469, 0.7019, 0.5469, 0.7796, 0.5469, 0.7796, 0.6909, 0.7019, 0.6909, 0.7019, 0.6909, 0.7796, 0.6909, 0.7796, 0.835, 0.7019, 0.835, 0.4687, 0.6909, 0.6242, 0.6909, 0.6242, 0.835, 0.4688, 0.835, 0.4688, 0.5469, 0.6242, 0.5469, 0.6242, 0.6909, 0.4687, 0.6909, 0.4688, 0.4028, 0.6242, 0.4028, 0.6242, 0.5469, 0.4688, 0.5469, 0.4688, 0.2587, 0.6242, 0.2587, 0.6242, 0.4028, 0.4688, 0.4028, 0.4688, 0.1147, 0.6242, 0.1147, 0.6242, 0.2587, 0.4688, 0.2587, 0.4688, 0.835, 0.6242, 0.835, 0.6242, 0.9791, 0.4688, 0.9791, 0.2356, 0.6909, 0.3133, 0.6909, 0.3133, 0.835, 0.2356, 0.835, 0.2356, 0.5469, 0.3133, 0.5469, 0.3133, 0.6909, 0.2356, 0.6909, 0.2356, 0.4028, 0.3133, 0.4028, 0.3133, 0.5469, 0.2356, 0.5469, 0.2356, 0.2587, 0.3133, 0.2587, 0.3133, 0.4028, 0.2356, 0.4028, 0.2356, 0.1147, 0.3133, 0.1147, 0.3133, 0.2587, 0.2356, 0.2587, 0.2356, 0.835, 0.3133, 0.835, 0.3133, 0.9791, 0.2356, 0.9791, 0.6242, 0.6909, 0.7019, 0.6909, 0.7019, 0.835, 0.6242, 0.835, 0.6242, 0.5469, 0.7019, 0.5469, 0.7019, 0.6909, 0.6242, 0.6909, 0.6242, 0.4028, 0.7019, 0.4028, 0.7019, 0.5469, 0.6242, 0.5469, 0.6242, 0.2587, 0.7019, 0.2587, 0.7019, 0.4028, 0.6242, 0.4028, 0.6242, 0.1147, 0.7019, 0.1147, 0.7019, 0.2587, 0.6242, 0.2587, 0.6242, 0.835, 0.7019, 0.835, 0.7019, 0.9791, 0.6242, 0.9791, 0.1579, 0.835, 0.2356, 0.835, 0.2356, 0.9791, 0.1579, 0.9791, 0.1579, 0.1147, 0.2356, 0.1147, 0.2356, 0.2587, 0.1579, 0.2587, 0.1579, 0.2587, 0.2356, 0.2587, 0.2356, 0.4028, 0.1579, 0.4028, 0.1579, 0.4028, 0.2356, 0.4028, 0.2356, 0.5469, 0.1579, 0.5469, 0.1579, 0.5469, 0.2356, 0.5469, 0.2356, 0.6909, 0.1579, 0.6909, 0.1579, 0.6909, 0.2356, 0.6909, 0.2356, 0.835, 0.1579, 0.835])
me_plane_004.materials.append(mat_purplefern)
me_plane_004.use_remesh_preserve_volume = False
me_plane_004.use_remesh_preserve_attributes = False
me_plane_004.use_mirror_vertex_groups = False
me_plane_004.update()
me_plane_003 = bpy.data.meshes.new('Plane.003')
me_plane_003.from_pydata([(-1.209, -1.003, -0.1831), (1.209, -1.003, -0.1831), (-0.8675, 1.134, -0.7989), (0.8861, 1.132, -0.7518), (-2.992e-08, -1.007, -0.1152), (0.0005998, 1.177, -0.2154), (-1.018, 0.8606, -0.2515), (-1.104, 0.5103, 0.3248), (-1.188, 0.1402, 0.711), (-1.273, -0.1934, 0.7122), (-1.295, -0.5853, 0.4128), (1.294, -0.5855, 0.4142), (1.264, -0.1951, 0.7253), (1.171, 0.1375, 0.7358), (1.086, 0.5071, 0.3631), (1.013, 0.8576, -0.2027), (-1.669e-05, -0.6305, 0.2924), (-0.002254, -0.2668, 0.6062), (-0.006008, 0.09368, 0.6712), (-0.008715, 0.5025, 0.5431), (-0.008126, 0.8894, 0.3375), (0.6485, -1.005, 0.06327), (0.5028, 1.176, -0.4977), (0.6219, -0.6045, 0.6206), (0.5842, -0.2348, 0.9047), (0.5452, 0.1259, 0.8271), (0.5168, 0.5282, 0.515), (0.4936, 0.9041, 0.1407), (-0.4946, 1.178, -0.523), (-0.6485, -1.005, 0.06327), (-0.6229, -0.6044, 0.6199), (-0.5934, -0.2341, 0.8993), (-0.5633, 0.1271, 0.816), (-0.5385, 0.5297, 0.4973), (-0.5094, 0.9056, 0.1185), (0.9399, -1.004, -0.06162), (0.7053, 1.154, -0.6545), (0.9634, -0.5908, 0.5889), (0.9279, -0.208, 0.8736), (0.8566, 0.1368, 0.7678), (0.7998, 0.5269, 0.4834), (0.7525, 0.8891, -0.0262), (-0.691, 1.155, -0.6916), (-0.9646, -0.5906, 0.5875), (-0.938, -0.2068, 0.864), (-0.8749, 0.1388, 0.7493), (-0.8215, 0.5293, 0.4553), (-0.7639, 0.8914, -0.06184), (-0.9399, -1.004, -0.06162)], [], [(41, 15, 3, 36), (34, 20, 5, 28), (29, 4, 16, 30), (30, 16, 17, 31), (31, 17, 18, 32), (32, 18, 19, 33), (33, 19, 20, 34), (35, 1, 11, 37), (37, 11, 12, 38), (38, 12, 13, 39), (39, 13, 14, 40), (40, 14, 15, 41), (19, 26, 27, 20), (18, 25, 26, 19), (17, 24, 25, 18), (16, 23, 24, 17), (4, 21, 23, 16), (20, 27, 22, 5), (46, 33, 34, 47), (45, 32, 33, 46), (44, 31, 32, 45), (43, 30, 31, 44), (48, 29, 30, 43), (47, 34, 28, 42), (26, 40, 41, 27), (25, 39, 40, 26), (24, 38, 39, 25), (23, 37, 38, 24), (21, 35, 37, 23), (27, 41, 36, 22), (6, 47, 42, 2), (0, 48, 43, 10), (10, 43, 44, 9), (9, 44, 45, 8), (8, 45, 46, 7), (7, 46, 47, 6)])
me_plane_003.polygons.foreach_set('use_smooth', [True] * 36)
_uv = me_plane_003.uv_layers.new(name='UVMap')
_uv.uv.foreach_set('vector', [0.7019, 0.835, 0.7796, 0.835, 0.7796, 0.9791, 0.7019, 0.9791, 0.3133, 0.835, 0.4688, 0.835, 0.4688, 0.9791, 0.3133, 0.9791, 0.3133, 0.1147, 0.4688, 0.1147, 0.4688, 0.2587, 0.3133, 0.2587, 0.3133, 0.2587, 0.4688, 0.2587, 0.4688, 0.4028, 0.3133, 0.4028, 0.3133, 0.4028, 0.4688, 0.4028, 0.4688, 0.5469, 0.3133, 0.5469, 0.3133, 0.5469, 0.4688, 0.5469, 0.4687, 0.6909, 0.3133, 0.6909, 0.3133, 0.6909, 0.4687, 0.6909, 0.4688, 0.835, 0.3133, 0.835, 0.7019, 0.1147, 0.7796, 0.1147, 0.7796, 0.2587, 0.7019, 0.2587, 0.7019, 0.2587, 0.7796, 0.2587, 0.7796, 0.4028, 0.7019, 0.4028, 0.7019, 0.4028, 0.7796, 0.4028, 0.7796, 0.5469, 0.7019, 0.5469, 0.7019, 0.5469, 0.7796, 0.5469, 0.7796, 0.6909, 0.7019, 0.6909, 0.7019, 0.6909, 0.7796, 0.6909, 0.7796, 0.835, 0.7019, 0.835, 0.4687, 0.6909, 0.6242, 0.6909, 0.6242, 0.835, 0.4688, 0.835, 0.4688, 0.5469, 0.6242, 0.5469, 0.6242, 0.6909, 0.4687, 0.6909, 0.4688, 0.4028, 0.6242, 0.4028, 0.6242, 0.5469, 0.4688, 0.5469, 0.4688, 0.2587, 0.6242, 0.2587, 0.6242, 0.4028, 0.4688, 0.4028, 0.4688, 0.1147, 0.6242, 0.1147, 0.6242, 0.2587, 0.4688, 0.2587, 0.4688, 0.835, 0.6242, 0.835, 0.6242, 0.9791, 0.4688, 0.9791, 0.2356, 0.6909, 0.3133, 0.6909, 0.3133, 0.835, 0.2356, 0.835, 0.2356, 0.5469, 0.3133, 0.5469, 0.3133, 0.6909, 0.2356, 0.6909, 0.2356, 0.4028, 0.3133, 0.4028, 0.3133, 0.5469, 0.2356, 0.5469, 0.2356, 0.2587, 0.3133, 0.2587, 0.3133, 0.4028, 0.2356, 0.4028, 0.2356, 0.1147, 0.3133, 0.1147, 0.3133, 0.2587, 0.2356, 0.2587, 0.2356, 0.835, 0.3133, 0.835, 0.3133, 0.9791, 0.2356, 0.9791, 0.6242, 0.6909, 0.7019, 0.6909, 0.7019, 0.835, 0.6242, 0.835, 0.6242, 0.5469, 0.7019, 0.5469, 0.7019, 0.6909, 0.6242, 0.6909, 0.6242, 0.4028, 0.7019, 0.4028, 0.7019, 0.5469, 0.6242, 0.5469, 0.6242, 0.2587, 0.7019, 0.2587, 0.7019, 0.4028, 0.6242, 0.4028, 0.6242, 0.1147, 0.7019, 0.1147, 0.7019, 0.2587, 0.6242, 0.2587, 0.6242, 0.835, 0.7019, 0.835, 0.7019, 0.9791, 0.6242, 0.9791, 0.1579, 0.835, 0.2356, 0.835, 0.2356, 0.9791, 0.1579, 0.9791, 0.1579, 0.1147, 0.2356, 0.1147, 0.2356, 0.2587, 0.1579, 0.2587, 0.1579, 0.2587, 0.2356, 0.2587, 0.2356, 0.4028, 0.1579, 0.4028, 0.1579, 0.4028, 0.2356, 0.4028, 0.2356, 0.5469, 0.1579, 0.5469, 0.1579, 0.5469, 0.2356, 0.5469, 0.2356, 0.6909, 0.1579, 0.6909, 0.1579, 0.6909, 0.2356, 0.6909, 0.2356, 0.835, 0.1579, 0.835])
me_plane_003.materials.append(mat_purplefern)
me_plane_003.use_remesh_preserve_volume = False
me_plane_003.use_remesh_preserve_attributes = False
me_plane_003.use_mirror_vertex_groups = False
me_plane_003.update()
me_cylinder_002 = bpy.data.meshes.new('Cylinder.002')
me_cylinder_002.from_pydata([(-0.1374, -3.05, 0.9922), (-0.7057, -3.265, 0.9888), (-0.7042, -3.471, 0.9675), (-0.1374, -3.406, 0.9452), (0.4294, -3.471, 0.9675), (0.4309, -3.265, 0.9888), (-0.1374, -2.361, -0.1961), (-0.1374, -3.172, 0.1818), (-0.1374, -3.44, 0.5494), (-0.1374, -3.281, 0.8049), (-0.7486, -3.521, 0.8025), (-0.8805, -3.729, 0.5461), (-1.043, -3.549, 0.18), (-1.13, -2.804, -0.1967), (-0.7603, -3.677, 0.7733), (-0.8967, -3.966, 0.5062), (-1.053, -3.899, 0.1387), (-1.13, -3.238, -0.2283), (-0.1536, -3.553, 0.7998), (-0.1219, -3.708, 0.5533), (-0.1219, -3.54, 0.1753), (-0.02331, -2.838, -0.2094), (0.4846, -3.677, 0.7733), (0.6219, -3.966, 0.5062), (0.7785, -3.899, 0.1387), (0.8554, -3.238, -0.2283), (0.4738, -3.521, 0.8025), (0.6057, -3.729, 0.5461), (0.7681, -3.549, 0.18), (0.8554, -2.804, -0.1967)], [], [(9, 0, 1, 10), (10, 1, 2, 14), (14, 2, 3, 18), (18, 3, 4, 22), (1, 0, 5, 4, 3, 2), (22, 4, 5, 26), (26, 5, 0, 9), (29, 28, 7, 6), (28, 27, 8, 7), (27, 26, 9, 8), (25, 24, 28, 29), (24, 23, 27, 28), (23, 22, 26, 27), (21, 20, 24, 25), (20, 19, 23, 24), (19, 18, 22, 23), (17, 16, 20, 21), (16, 15, 19, 20), (15, 14, 18, 19), (13, 12, 16, 17), (12, 11, 15, 16), (11, 10, 14, 15), (6, 7, 12, 13), (7, 8, 11, 12), (8, 9, 10, 11), (29, 6, 21, 25), (17, 21, 6, 13)])
me_cylinder_002.polygons.foreach_set('use_smooth', [True] * 27)
_uv = me_cylinder_002.uv_layers.new(name='UVMap')
_uv.uv.foreach_set('vector', [0.4713, 0.6063, 0.4713, 0.6764, 0.3322, 0.6706, 0.3217, 0.6003, 0.3217, 0.6003, 0.3322, 0.6706, 0.3325, 0.6587, 0.3188, 0.5867, 0.3188, 0.5867, 0.3325, 0.6587, 0.4713, 0.6524, 0.4673, 0.5986, 0.4673, 0.5986, 0.4713, 0.6524, 0.61, 0.6587, 0.6236, 0.5867, 0.3322, 0.6706, 0.4713, 0.6764, 0.6104, 0.6706, 0.61, 0.6587, 0.4713, 0.6524, 0.3325, 0.6587, 0.6236, 0.5867, 0.61, 0.6587, 0.6104, 0.6706, 0.6209, 0.6003, 0.6209, 0.6003, 0.6104, 0.6706, 0.4713, 0.6764, 0.4713, 0.6063, 0.7143, 0.2685, 0.693, 0.3833, 0.4713, 0.3921, 0.4713, 0.2783, 0.693, 0.3833, 0.6532, 0.5067, 0.4713, 0.5141, 0.4713, 0.3921, 0.6532, 0.5067, 0.6209, 0.6003, 0.4713, 0.6063, 0.4713, 0.5141, 0.7143, 0.2481, 0.6955, 0.3614, 0.693, 0.3833, 0.7143, 0.2685, 0.6955, 0.3614, 0.6572, 0.4876, 0.6532, 0.5067, 0.693, 0.3833, 0.6572, 0.4876, 0.6236, 0.5867, 0.6209, 0.6003, 0.6532, 0.5067, 0.4992, 0.2633, 0.4751, 0.3819, 0.6955, 0.3614, 0.7143, 0.2481, 0.4751, 0.3819, 0.4751, 0.5096, 0.6572, 0.4876, 0.6955, 0.3614, 0.4751, 0.5096, 0.4673, 0.5986, 0.6236, 0.5867, 0.6572, 0.4876, 0.2282, 0.2481, 0.2471, 0.3614, 0.4751, 0.3819, 0.4992, 0.2633, 0.2471, 0.3614, 0.2854, 0.4876, 0.4751, 0.5096, 0.4751, 0.3819, 0.2854, 0.4876, 0.3188, 0.5867, 0.4673, 0.5986, 0.4751, 0.5096, 0.2282, 0.2685, 0.2496, 0.3833, 0.2471, 0.3614, 0.2282, 0.2481, 0.2496, 0.3833, 0.2894, 0.5067, 0.2854, 0.4876, 0.2471, 0.3614, 0.2894, 0.5067, 0.3217, 0.6003, 0.3188, 0.5867, 0.2854, 0.4876, 0.4713, 0.2783, 0.4713, 0.3921, 0.2496, 0.3833, 0.2282, 0.2685, 0.4713, 0.3921, 0.4713, 0.5141, 0.2894, 0.5067, 0.2496, 0.3833, 0.4713, 0.5141, 0.4713, 0.6063, 0.3217, 0.6003, 0.2894, 0.5067, 0.7143, 0.2685, 0.4713, 0.2783, 0.4992, 0.2633, 0.7143, 0.2481, 0.2282, 0.2481, 0.4992, 0.2633, 0.4713, 0.2783, 0.2282, 0.2685])
me_cylinder_002.materials.append(mat_purplefern)
me_cylinder_002.use_remesh_preserve_volume = False
me_cylinder_002.use_remesh_preserve_attributes = False
me_cylinder_002.use_mirror_vertex_groups = False
me_cylinder_002.update()
me_cylinder = bpy.data.meshes.new('Cylinder')
me_cylinder.from_pydata([(-0.1374, -3.05, 0.9922), (-0.7057, -3.265, 0.9888), (-0.7042, -3.471, 0.9675), (-0.1374, -3.406, 0.9452), (0.4294, -3.471, 0.9675), (0.4309, -3.265, 0.9888), (-0.1374, -2.361, -0.1961), (-0.1374, -3.172, 0.1818), (-0.1374, -3.44, 0.5494), (-0.1374, -3.281, 0.8049), (-0.7486, -3.521, 0.8025), (-0.8805, -3.729, 0.5461), (-1.043, -3.549, 0.18), (-1.13, -2.804, -0.1967), (-0.7603, -3.677, 0.7733), (-0.8967, -3.966, 0.5062), (-1.053, -3.899, 0.1387), (-1.13, -3.238, -0.2283), (-0.1536, -3.553, 0.7998), (-0.1219, -3.708, 0.5533), (-0.1219, -3.54, 0.1753), (-0.02331, -2.838, -0.2094), (0.4846, -3.677, 0.7733), (0.6219, -3.966, 0.5062), (0.7785, -3.899, 0.1387), (0.8554, -3.238, -0.2283), (0.4738, -3.521, 0.8025), (0.6057, -3.729, 0.5461), (0.7681, -3.549, 0.18), (0.8554, -2.804, -0.1967)], [], [(9, 0, 1, 10), (10, 1, 2, 14), (14, 2, 3, 18), (18, 3, 4, 22), (1, 0, 5, 4, 3, 2), (22, 4, 5, 26), (26, 5, 0, 9), (29, 28, 7, 6), (28, 27, 8, 7), (27, 26, 9, 8), (25, 24, 28, 29), (24, 23, 27, 28), (23, 22, 26, 27), (21, 20, 24, 25), (20, 19, 23, 24), (19, 18, 22, 23), (17, 16, 20, 21), (16, 15, 19, 20), (15, 14, 18, 19), (13, 12, 16, 17), (12, 11, 15, 16), (11, 10, 14, 15), (6, 7, 12, 13), (7, 8, 11, 12), (8, 9, 10, 11), (29, 6, 21, 25), (17, 21, 6, 13)])
me_cylinder.polygons.foreach_set('use_smooth', [True] * 27)
_uv = me_cylinder.uv_layers.new(name='UVMap')
_uv.uv.foreach_set('vector', [0.4713, 0.6063, 0.4713, 0.6764, 0.3322, 0.6706, 0.3217, 0.6003, 0.3217, 0.6003, 0.3322, 0.6706, 0.3325, 0.6587, 0.3188, 0.5867, 0.3188, 0.5867, 0.3325, 0.6587, 0.4713, 0.6524, 0.4673, 0.5986, 0.4673, 0.5986, 0.4713, 0.6524, 0.61, 0.6587, 0.6236, 0.5867, 0.3322, 0.6706, 0.4713, 0.6764, 0.6104, 0.6706, 0.61, 0.6587, 0.4713, 0.6524, 0.3325, 0.6587, 0.6236, 0.5867, 0.61, 0.6587, 0.6104, 0.6706, 0.6209, 0.6003, 0.6209, 0.6003, 0.6104, 0.6706, 0.4713, 0.6764, 0.4713, 0.6063, 0.7143, 0.2685, 0.693, 0.3833, 0.4713, 0.3921, 0.4713, 0.2783, 0.693, 0.3833, 0.6532, 0.5067, 0.4713, 0.5141, 0.4713, 0.3921, 0.6532, 0.5067, 0.6209, 0.6003, 0.4713, 0.6063, 0.4713, 0.5141, 0.7143, 0.2481, 0.6955, 0.3614, 0.693, 0.3833, 0.7143, 0.2685, 0.6955, 0.3614, 0.6572, 0.4876, 0.6532, 0.5067, 0.693, 0.3833, 0.6572, 0.4876, 0.6236, 0.5867, 0.6209, 0.6003, 0.6532, 0.5067, 0.4992, 0.2633, 0.4751, 0.3819, 0.6955, 0.3614, 0.7143, 0.2481, 0.4751, 0.3819, 0.4751, 0.5096, 0.6572, 0.4876, 0.6955, 0.3614, 0.4751, 0.5096, 0.4673, 0.5986, 0.6236, 0.5867, 0.6572, 0.4876, 0.2282, 0.2481, 0.2471, 0.3614, 0.4751, 0.3819, 0.4992, 0.2633, 0.2471, 0.3614, 0.2854, 0.4876, 0.4751, 0.5096, 0.4751, 0.3819, 0.2854, 0.4876, 0.3188, 0.5867, 0.4673, 0.5986, 0.4751, 0.5096, 0.2282, 0.2685, 0.2496, 0.3833, 0.2471, 0.3614, 0.2282, 0.2481, 0.2496, 0.3833, 0.2894, 0.5067, 0.2854, 0.4876, 0.2471, 0.3614, 0.2894, 0.5067, 0.3217, 0.6003, 0.3188, 0.5867, 0.2854, 0.4876, 0.4713, 0.2783, 0.4713, 0.3921, 0.2496, 0.3833, 0.2282, 0.2685, 0.4713, 0.3921, 0.4713, 0.5141, 0.2894, 0.5067, 0.2496, 0.3833, 0.4713, 0.5141, 0.4713, 0.6063, 0.3217, 0.6003, 0.2894, 0.5067, 0.7143, 0.2685, 0.4713, 0.2783, 0.4992, 0.2633, 0.7143, 0.2481, 0.2282, 0.2481, 0.4992, 0.2633, 0.4713, 0.2783, 0.2282, 0.2685])
me_cylinder.materials.append(mat_purplefern)
me_cylinder.use_remesh_preserve_volume = False
me_cylinder.use_remesh_preserve_attributes = False
me_cylinder.use_mirror_vertex_groups = False
me_cylinder.update()
me_plane_001 = bpy.data.meshes.new('Plane.001')
me_plane_001.from_pydata([(-1.209, -1.003, -0.1831), (1.209, -1.003, -0.1831), (-0.8771, 0.9767, 0.8028), (0.8771, 0.9767, 0.8028), (0.0, -1.007, -0.1152), (0.0, 1.0, 1.017), (-1.016, 0.6545, 1.017), (-1.095, 0.3184, 1.113), (-1.18, 0.01021, 1.105), (-1.269, -0.2534, 0.8719), (-1.294, -0.5901, 0.4248), (1.294, -0.5901, 0.4248), (1.269, -0.2534, 0.8719), (1.18, 0.01021, 1.105), (1.095, 0.3184, 1.113), (1.016, 0.6545, 1.017), (0.0, -0.6307, 0.2929), (-3.408e-10, -0.2982, 0.6916), (-1.206e-09, 0.001196, 0.9577), (-4.214e-10, 0.3388, 1.158), (0.0, 0.6805, 1.291), (0.6485, -1.005, 0.06327), (0.4989, 0.9883, 0.9944), (0.6224, -0.6102, 0.6318), (0.5888, -0.2922, 1.033), (0.5543, -0.002227, 1.182), (0.5277, 0.3286, 1.249), (0.5016, 0.6675, 1.289), (-0.4989, 0.9883, 0.9944), (-0.6485, -1.005, 0.06327), (-0.6224, -0.6102, 0.6318), (-0.5888, -0.2922, 1.033), (-0.5543, -0.002227, 1.182), (-0.5277, 0.3286, 1.249), (-0.5016, 0.6675, 1.289), (0.9399, -1.004, -0.06162), (0.6984, 0.9821, 0.8922), (0.964, -0.5977, 0.6028), (0.933, -0.2717, 1.019), (0.8658, 0.004474, 1.145), (0.8108, 0.3235, 1.238), (0.7584, 0.661, 1.183), (-0.6984, 0.9821, 0.8922), (-0.964, -0.5977, 0.6028), (-0.933, -0.2717, 1.019), (-0.8658, 0.004474, 1.145), (-0.8108, 0.3235, 1.238), (-0.7584, 0.661, 1.183), (-0.9399, -1.004, -0.06162)], [], [(41, 15, 3, 36), (34, 20, 5, 28), (29, 4, 16, 30), (30, 16, 17, 31), (31, 17, 18, 32), (32, 18, 19, 33), (33, 19, 20, 34), (35, 1, 11, 37), (37, 11, 12, 38), (38, 12, 13, 39), (39, 13, 14, 40), (40, 14, 15, 41), (19, 26, 27, 20), (18, 25, 26, 19), (17, 24, 25, 18), (16, 23, 24, 17), (4, 21, 23, 16), (20, 27, 22, 5), (46, 33, 34, 47), (45, 32, 33, 46), (44, 31, 32, 45), (43, 30, 31, 44), (48, 29, 30, 43), (47, 34, 28, 42), (26, 40, 41, 27), (25, 39, 40, 26), (24, 38, 39, 25), (23, 37, 38, 24), (21, 35, 37, 23), (27, 41, 36, 22), (6, 47, 42, 2), (0, 48, 43, 10), (10, 43, 44, 9), (9, 44, 45, 8), (8, 45, 46, 7), (7, 46, 47, 6)])
me_plane_001.polygons.foreach_set('use_smooth', [True] * 36)
_uv = me_plane_001.uv_layers.new(name='UVMap')
_uv.uv.foreach_set('vector', [0.7019, 0.835, 0.7796, 0.835, 0.7796, 0.9791, 0.7019, 0.9791, 0.3133, 0.835, 0.4688, 0.835, 0.4688, 0.9791, 0.3133, 0.9791, 0.3133, 0.1147, 0.4688, 0.1147, 0.4688, 0.2587, 0.3133, 0.2587, 0.3133, 0.2587, 0.4688, 0.2587, 0.4688, 0.4028, 0.3133, 0.4028, 0.3133, 0.4028, 0.4688, 0.4028, 0.4688, 0.5469, 0.3133, 0.5469, 0.3133, 0.5469, 0.4688, 0.5469, 0.4687, 0.6909, 0.3133, 0.6909, 0.3133, 0.6909, 0.4687, 0.6909, 0.4688, 0.835, 0.3133, 0.835, 0.7019, 0.1147, 0.7796, 0.1147, 0.7796, 0.2587, 0.7019, 0.2587, 0.7019, 0.2587, 0.7796, 0.2587, 0.7796, 0.4028, 0.7019, 0.4028, 0.7019, 0.4028, 0.7796, 0.4028, 0.7796, 0.5469, 0.7019, 0.5469, 0.7019, 0.5469, 0.7796, 0.5469, 0.7796, 0.6909, 0.7019, 0.6909, 0.7019, 0.6909, 0.7796, 0.6909, 0.7796, 0.835, 0.7019, 0.835, 0.4687, 0.6909, 0.6242, 0.6909, 0.6242, 0.835, 0.4688, 0.835, 0.4688, 0.5469, 0.6242, 0.5469, 0.6242, 0.6909, 0.4687, 0.6909, 0.4688, 0.4028, 0.6242, 0.4028, 0.6242, 0.5469, 0.4688, 0.5469, 0.4688, 0.2587, 0.6242, 0.2587, 0.6242, 0.4028, 0.4688, 0.4028, 0.4688, 0.1147, 0.6242, 0.1147, 0.6242, 0.2587, 0.4688, 0.2587, 0.4688, 0.835, 0.6242, 0.835, 0.6242, 0.9791, 0.4688, 0.9791, 0.2356, 0.6909, 0.3133, 0.6909, 0.3133, 0.835, 0.2356, 0.835, 0.2356, 0.5469, 0.3133, 0.5469, 0.3133, 0.6909, 0.2356, 0.6909, 0.2356, 0.4028, 0.3133, 0.4028, 0.3133, 0.5469, 0.2356, 0.5469, 0.2356, 0.2587, 0.3133, 0.2587, 0.3133, 0.4028, 0.2356, 0.4028, 0.2356, 0.1147, 0.3133, 0.1147, 0.3133, 0.2587, 0.2356, 0.2587, 0.2356, 0.835, 0.3133, 0.835, 0.3133, 0.9791, 0.2356, 0.9791, 0.6242, 0.6909, 0.7019, 0.6909, 0.7019, 0.835, 0.6242, 0.835, 0.6242, 0.5469, 0.7019, 0.5469, 0.7019, 0.6909, 0.6242, 0.6909, 0.6242, 0.4028, 0.7019, 0.4028, 0.7019, 0.5469, 0.6242, 0.5469, 0.6242, 0.2587, 0.7019, 0.2587, 0.7019, 0.4028, 0.6242, 0.4028, 0.6242, 0.1147, 0.7019, 0.1147, 0.7019, 0.2587, 0.6242, 0.2587, 0.6242, 0.835, 0.7019, 0.835, 0.7019, 0.9791, 0.6242, 0.9791, 0.1579, 0.835, 0.2356, 0.835, 0.2356, 0.9791, 0.1579, 0.9791, 0.1579, 0.1147, 0.2356, 0.1147, 0.2356, 0.2587, 0.1579, 0.2587, 0.1579, 0.2587, 0.2356, 0.2587, 0.2356, 0.4028, 0.1579, 0.4028, 0.1579, 0.4028, 0.2356, 0.4028, 0.2356, 0.5469, 0.1579, 0.5469, 0.1579, 0.5469, 0.2356, 0.5469, 0.2356, 0.6909, 0.1579, 0.6909, 0.1579, 0.6909, 0.2356, 0.6909, 0.2356, 0.835, 0.1579, 0.835])
me_plane_001.materials.append(mat_purplefern)
me_plane_001.use_remesh_preserve_volume = False
me_plane_001.use_remesh_preserve_attributes = False
me_plane_001.use_mirror_vertex_groups = False
me_plane_001.update()

# ---- objects
ob_cylinder_012 = bpy.data.objects.new('Cylinder.012', me_cylinder_017)
ob_plane_007 = bpy.data.objects.new('Plane.007', me_plane_009)
ob_plane_006 = bpy.data.objects.new('Plane.006', me_plane_008)
ob_cylinder_011 = bpy.data.objects.new('Cylinder.011', me_cylinder_016)
ob_sphere_005 = bpy.data.objects.new('Sphere.005', me_sphere_010)
ob_sphere_004 = bpy.data.objects.new('Sphere.004', me_sphere_009)
ob_sphere_003 = bpy.data.objects.new('Sphere.003', me_sphere_008)
ob_sphere_002 = bpy.data.objects.new('Sphere.002', me_sphere_007)
ob_sphere_001 = bpy.data.objects.new('Sphere.001', me_sphere_006)
ob_sphere = bpy.data.objects.new('Sphere', me_sphere_005)
ob_cylinder_010 = bpy.data.objects.new('Cylinder.010', me_cylinder_014)
ob_cylinder_009 = bpy.data.objects.new('Cylinder.009', me_cylinder_013)
ob_cylinder_008 = bpy.data.objects.new('Cylinder.008', me_cylinder_012)
ob_cylinder_007 = bpy.data.objects.new('Cylinder.007', me_cylinder_011)
ob_cylinder_006 = bpy.data.objects.new('Cylinder.006', me_cylinder_010)
ob_cylinder_005 = bpy.data.objects.new('Cylinder.005', me_cylinder_009)
ob_plane_005 = bpy.data.objects.new('Plane.005', me_plane_006)
ob_cylinder_004 = bpy.data.objects.new('Cylinder.004', me_cylinder_005)
ob_plane_004 = bpy.data.objects.new('Plane.004', me_plane_005)
ob_cylinder_003 = bpy.data.objects.new('Cylinder.003', me_cylinder_003)
ob_plane_003 = bpy.data.objects.new('Plane.003', me_plane_004)
ob_plane_002 = bpy.data.objects.new('Plane.002', me_plane_003)
ob_cylinder_002 = bpy.data.objects.new('Cylinder.002', me_cylinder_002)
ob_cylinder = bpy.data.objects.new('Cylinder', me_cylinder)
ob_plane = bpy.data.objects.new('Plane', me_plane_001)

# ---- transforms, parenting, visibility, modifiers, constraints
ob_cylinder_012.location = (-0.1962, 0.1152, -0.05895)
ob_cylinder_012.rotation_euler = (-0.7741, -0.01447, -5.263)
ob_cylinder_012.scale = (0.05324, 0.06086, 0.7038)
ob_cylinder_012.lineart.crease_threshold = 0.0
ob_plane_007.location = (-1.015, 0.6143, 0.5897)
ob_plane_007.rotation_euler = (0.1727, -0.01447, -5.263)
ob_plane_007.scale = (0.5036, 0.841, 0.4687)
ob_plane_007.lineart.crease_threshold = 0.0
ob_plane_006.location = (-0.08734, -1.121, 0.5591)
ob_plane_006.rotation_euler = (0.1727, -0.01447, -3.226)
ob_plane_006.scale = (0.4775, 0.7974, 0.4444)
ob_plane_006.lineart.crease_threshold = 0.0
ob_cylinder_011.location = (-0.01381, -0.2153, -0.05589)
ob_cylinder_011.rotation_euler = (-0.7741, -0.01447, -3.226)
ob_cylinder_011.scale = (0.05048, 0.0577, 0.6673)
ob_cylinder_011.lineart.crease_threshold = 0.0
ob_sphere_005.location = (-0.7276, -0.06132, 2.223)
ob_sphere_005.scale = (0.06059, 0.06059, 0.06059)
ob_sphere_005.lineart.crease_threshold = 0.0
ob_sphere_004.location = (-0.3031, -0.7178, 2.373)
ob_sphere_004.scale = (0.06059, 0.06059, 0.06059)
ob_sphere_004.lineart.crease_threshold = 0.0
ob_sphere_003.location = (0.4671, -0.5612, 2.223)
ob_sphere_003.scale = (0.06059, 0.06059, 0.06059)
ob_sphere_003.lineart.crease_threshold = 0.0
ob_sphere_002.location = (0.8039, 4.827e-08, 2.448)
ob_sphere_002.scale = (0.06059, 0.06059, 0.06059)
ob_sphere_002.lineart.crease_threshold = 0.0
ob_sphere_001.location = (0.5306, 0.5016, 2.223)
ob_sphere_001.scale = (0.06059, 0.06059, 0.06059)
ob_sphere_001.lineart.crease_threshold = 0.0
ob_sphere.location = (-0.2, 0.7335, 2.315)
ob_sphere.scale = (0.06059, 0.06059, 0.06059)
ob_sphere.lineart.crease_threshold = 0.0
ob_cylinder_010.location = (0.0, 0.0, 1.132)
ob_cylinder_010.rotation_euler = (0.0, -0.0, 9.509)
ob_cylinder_010.scale = (0.02532, 0.02532, 1.201)
ob_cylinder_010.lineart.crease_threshold = 0.0
ob_cylinder_009.location = (0.0, 0.0, 1.132)
ob_cylinder_009.rotation_euler = (0.0, -0.0, 7.04)
ob_cylinder_009.scale = (0.02532, 0.02532, 1.201)
ob_cylinder_009.lineart.crease_threshold = 0.0
ob_cylinder_008.location = (0.0, 0.0, 1.132)
ob_cylinder_008.rotation_euler = (0.0, -0.0, 5.406)
ob_cylinder_008.scale = (0.02532, 0.02532, 1.201)
ob_cylinder_008.lineart.crease_threshold = 0.0
ob_cylinder_007.location = (0.0, 0.0, 1.208)
ob_cylinder_007.rotation_euler = (0.0, -0.0, 4.313)
ob_cylinder_007.scale = (0.02702, 0.02702, 1.281)
ob_cylinder_007.lineart.crease_threshold = 0.0
ob_cylinder_006.location = (0.0, 0.0, 1.179)
ob_cylinder_006.rotation_euler = (0.0, -0.0, 1.837)
ob_cylinder_006.scale = (0.02636, 0.02636, 1.25)
ob_cylinder_006.lineart.crease_threshold = 0.0
ob_cylinder_005.location = (0.0, 0.0, 1.246)
ob_cylinder_005.scale = (0.02787, 0.02787, 1.322)
ob_cylinder_005.lineart.crease_threshold = 0.0
ob_plane_005.location = (2.163, 1.181, 1.301)
ob_plane_005.rotation_euler = (0.1971, 0.001585, -1.07)
ob_plane_005.scale = (1.06, 1.77, 0.9863)
ob_plane_005.lineart.crease_threshold = 0.0
ob_cylinder_004.location = (0.4167, 0.2416, -0.1121)
ob_cylinder_004.rotation_euler = (-0.7497, 0.001585, -1.07)
ob_cylinder_004.scale = (0.112, 0.128, 1.481)
ob_cylinder_004.lineart.crease_threshold = 0.0
ob_plane_004.location = (0.001365, 1.897, 1.987)
ob_plane_004.rotation_euler = (0.52, 7.019e-17, 2.585e-17)
ob_plane_004.scale = (1.044, 1.744, 0.972)
ob_plane_004.lineart.crease_threshold = 0.0
ob_cylinder_003.location = (-0.2791, -0.1576, -0.0269)
ob_cylinder_003.rotation_euler = (-0.6046, -2.344e-16, -4.222)
ob_cylinder_003.scale = (0.07285, 0.08327, 0.963)
ob_cylinder_003.lineart.crease_threshold = 0.0
ob_plane_003.location = (-1.292, -0.6889, 1.069)
ob_plane_003.rotation_euler = (0.3422, 7.451e-17, -4.222)
ob_plane_003.scale = (0.6891, 1.151, 0.6414)
ob_plane_003.lineart.crease_threshold = 0.0
ob_plane_002.location = (0.7924, -1.05, 0.9608)
ob_plane_002.rotation_euler = (0.3422, 7.451e-17, -2.494)
ob_plane_002.scale = (0.6193, 1.034, 0.5764)
ob_plane_002.lineart.crease_threshold = 0.0
ob_cylinder_002.location = (0.179, -0.2257, -0.02418)
ob_cylinder_002.rotation_euler = (-0.6046, -2.344e-16, -2.494)
ob_cylinder_002.scale = (0.06547, 0.07484, 0.8655)
ob_cylinder_002.lineart.crease_threshold = 0.0
ob_cylinder.location = (-0.3713, 0.2164, -0.04908)
ob_cylinder.rotation_euler = (-0.6346, -2.822e-16, 1.02)
ob_cylinder.scale = (0.09796, 0.112, 1.295)
ob_cylinder.lineart.crease_threshold = 0.0
ob_plane.location = (-1.712, 1.054, 1.378)
ob_plane.rotation_euler = (0.3122, 2.821e-17, 1.02)
ob_plane.scale = (0.9267, 1.548, 0.8626)
ob_plane.lineart.crease_threshold = 0.0

# ---- collection membership
col_collection_1.objects.link(ob_cylinder_012)
col_collection_1.objects.link(ob_plane_007)
col_collection_1.objects.link(ob_plane_006)
col_collection_1.objects.link(ob_cylinder_011)
col_collection_1.objects.link(ob_sphere_005)
col_collection_1.objects.link(ob_sphere_004)
col_collection_1.objects.link(ob_sphere_003)
col_collection_1.objects.link(ob_sphere_002)
col_collection_1.objects.link(ob_sphere_001)
col_collection_1.objects.link(ob_sphere)
col_collection_1.objects.link(ob_cylinder_010)
col_collection_1.objects.link(ob_cylinder_009)
col_collection_1.objects.link(ob_cylinder_008)
col_collection_1.objects.link(ob_cylinder_007)
col_collection_1.objects.link(ob_cylinder_006)
col_collection_1.objects.link(ob_cylinder_005)
col_collection_1.objects.link(ob_plane_005)
col_collection_1.objects.link(ob_cylinder_004)
col_collection_1.objects.link(ob_plane_004)
col_collection_1.objects.link(ob_cylinder_003)
col_collection_1.objects.link(ob_plane_003)
col_collection_1.objects.link(ob_plane_002)
col_collection_1.objects.link(ob_cylinder_002)
col_collection_1.objects.link(ob_cylinder)
col_collection_1.objects.link(ob_plane)

# ---- scene / render settings (as saved in the file)
scene.frame_start = 1; scene.frame_end = 250; scene.frame_set(1)
scene.render.engine = 'BLENDER_EEVEE_NEXT'
scene.render.resolution_percentage = 50
scene.render.dither_intensity = 0.0
scene.cycles.use_denoising = False
scene.cycles.samples = 128
scene.cycles.sampling_pattern = 'TABULATED_SOBOL'
scene.cycles.use_adaptive_sampling = False
scene.cycles.use_light_tree = False
scene.cycles.blur_glossy = 0.0
scene.cycles.sample_clamp_indirect = 0.0
scene.view_settings.view_transform = 'Standard'
bpy.context.view_layer.update()

# ---- added for rendering (the .blend has no active camera and no usable light): camera, sun
cam_auto = bpy.data.cameras.new('AutoCamera')
cam_auto.lens = 50.0
cam_auto.sensor_width = 36.0
cam_auto.clip_end = 1000.0
ob_auto_camera = bpy.data.objects.new('AutoCamera', cam_auto)
scene.collection.objects.link(ob_auto_camera)
ob_auto_camera.location = (11.4074, -12.1212, 9.32034)
ob_auto_camera.rotation_euler = (1.09748, -7.21219e-08, 0.694738)
scene.camera = ob_auto_camera
light_auto_sun = bpy.data.lights.new('AutoSun', 'SUN')
light_auto_sun.energy = 3.0
light_auto_sun.angle = 0.0523599
ob_auto_sun = bpy.data.objects.new('AutoSun', light_auto_sun)
scene.collection.objects.link(ob_auto_sun)
ob_auto_sun.rotation_euler = (0.872665, 0.174533, 0.523599)
bpy.context.view_layer.update()
